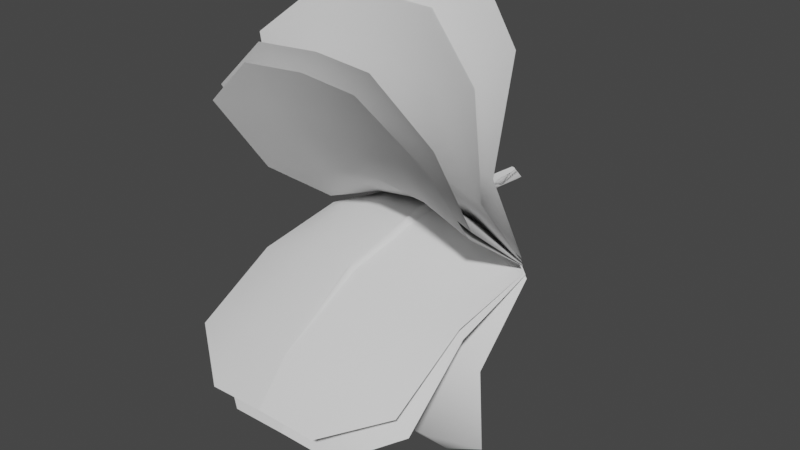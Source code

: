 # Source: FE_flatleaf_01-models.blend  (saved by Blender 3.0.42; exported with 4.5.12 LTS)
import bpy
from mathutils import Matrix  # noqa: F401  (used for matrix-valued properties, if any)

bpy.ops.wm.read_factory_settings(use_empty=True)
scene = bpy.context.scene
scene.name = 'Scene'

# ---- world
world_world = bpy.data.worlds.new('World'); scene.world = world_world
world_world.use_nodes = True; world_world.node_tree.nodes.clear()
_N = world_world.node_tree.nodes; _L = world_world.node_tree.links
n0 = _N.new('ShaderNodeOutputWorld'); n0.name = 'World Output'; n0.location = (300, 300)
n1 = _N.new('ShaderNodeBackground'); n1.name = 'Background'; n1.location = (10, 300)
n1.inputs[0].default_value = (0.05088, 0.05088, 0.05088, 1.0)
_L.new(n1.outputs[0], n0.inputs[0])
n0.is_active_output = True
world_world.color = (0.05088, 0.05088, 0.05088)
world_world.use_sun_shadow = False
world_world.sun_shadow_jitter_overblur = 0.0

# ---- meshes
me_fe_starter3_mp_gmdl_002 = bpy.data.meshes.new('FE_starter3_Mp.gmdl.002')
me_fe_starter3_mp_gmdl_002.from_pydata([(-0.4018, -0.5934, 0.01236), (-0.4016, -0.8871, 0.1439), (-0.7925, -0.9618, 0.01196), (-0.04965, -0.5765, 0.06443), (0.007821, -0.8574, 0.1958), (-6.612e-08, -0.5843, 0.01872), (0.04473, -0.5762, 0.06438), (0.4203, -0.5947, 0.00904), (0.4205, -0.886, 0.145), (0.8114, -0.9553, 0.02138), (-0.4013, -1.306, 0.6299), (-0.7923, -1.421, 0.5814), (0.006681, -1.256, 0.65), (0.4208, -1.304, 0.6305), (0.8117, -1.411, 0.586), (-0.4015, -1.41, 1.281), (-0.7924, -1.519, 1.3), (0.003146, -1.371, 1.277), (0.4206, -1.409, 1.281), (0.8115, -1.508, 1.299), (-0.4014, -1.382, 1.635), (0.001021, -1.33, 1.629), (0.4207, -1.382, 1.634), (-0.4014, -1.382, 1.635), (-0.4015, -1.398, 1.279), (-0.7924, -1.519, 1.3), (0.001021, -1.33, 1.629), (0.003142, -1.356, 1.272), (0.001021, -1.33, 1.629), (0.4207, -1.382, 1.634), (0.4206, -1.398, 1.279), (0.003142, -1.356, 1.272), (0.8115, -1.508, 1.299), (-0.4013, -1.296, 0.6342), (-0.7923, -1.421, 0.5814), (-0.02672, -1.238, 0.6576), (0.003142, -1.356, 1.272), (0.0006364, -1.213, 0.6683), (-0.02672, -1.238, 0.6576), (0.02636, -1.238, 0.6576), (0.4208, -1.295, 0.6347), (0.02636, -1.238, 0.6576), (0.8117, -1.411, 0.586), (-0.4016, -0.8816, 0.154), (-0.7925, -0.9618, 0.01196), (-0.04183, -0.8463, 0.2155), (0.0003639, -0.8284, 0.249), (-0.04183, -0.8463, 0.2155), (0.03634, -0.8461, 0.2154), (0.4205, -0.8806, 0.1547), (0.03634, -0.8461, 0.2154), (0.8114, -0.9553, 0.02138), (-0.4018, -0.5934, 0.01236), (-0.04965, -0.5765, 0.06443), (-1.546e-05, -0.5681, 0.11), (-0.04965, -0.5765, 0.06443), (0.04473, -0.5762, 0.06438), (0.4203, -0.5947, 0.00904), (0.04473, -0.5762, 0.06438), (-0.0005381, -0.1688, 0.08443), (-0.05713, -0.1629, 0.03733), (-0.0005383, -0.1688, -0.009822), (0.05429, -0.172, 0.03732), (0.0002783, -0.1127, 0.07665), (-0.07305, -0.1068, 0.02038), (0.0002781, -0.1127, -0.03596), (0.06879, -0.1159, 0.02036), (0.0002783, -0.1127, 0.07665), (0.0002781, -0.1127, -0.03596), (0.0001601, 0.1275, 0.05465), (-0.0737, 0.1272, -0.001625), (0.0001599, 0.1275, -0.05796), (0.0692, 0.1274, -0.00164), (0.0001601, 0.1275, 0.05465), (0.0001599, 0.1275, -0.05796)], [], [(0, 1, 2), (1, 0, 4), (0, 3, 4), (3, 5, 4), (5, 6, 4), (8, 4, 7), (6, 7, 4), (7, 9, 8), (10, 11, 1), (1, 11, 2), (4, 12, 1), (12, 10, 1), (8, 13, 4), (13, 12, 4), (9, 14, 8), (14, 13, 8), (10, 15, 11), (15, 16, 11), (17, 15, 12), (12, 15, 10), (18, 17, 13), (13, 17, 12), (19, 18, 14), (14, 18, 13), (16, 15, 20), (17, 21, 15), (15, 21, 20), (17, 18, 21), (18, 22, 21), (18, 19, 22), (23, 24, 25), (27, 24, 26), (23, 26, 24), (29, 30, 28), (28, 30, 31), (29, 32, 30), (33, 34, 24), (24, 34, 25), (27, 35, 24), (35, 33, 24), (36, 37, 38), (36, 39, 37), (30, 40, 31), (40, 41, 31), (40, 30, 42), (42, 30, 32), (33, 43, 34), (43, 44, 34), (35, 45, 33), (45, 43, 33), (46, 47, 37), (37, 47, 38), (39, 48, 37), (48, 46, 37), (49, 50, 40), (40, 50, 41), (51, 49, 42), (49, 40, 42), (44, 43, 52), (45, 53, 43), (43, 53, 52), (54, 55, 46), (47, 46, 55), (54, 46, 56), (46, 48, 56), (50, 49, 58), (49, 57, 58), (49, 51, 57), (60, 55, 59), (55, 54, 59), (60, 61, 3), (5, 3, 61), (54, 56, 59), (56, 62, 59), (5, 61, 6), (6, 61, 62), (64, 60, 63), (60, 59, 63), (64, 65, 60), (61, 60, 65), (66, 67, 62), (59, 62, 67), (66, 62, 68), (62, 61, 68), (63, 69, 64), (64, 69, 70), (71, 65, 70), (65, 64, 70), (72, 73, 66), (67, 66, 73), (66, 68, 72), (68, 74, 72)])
me_fe_starter3_mp_gmdl_002.polygons.foreach_set('use_smooth', [True] * 92)
_uv = me_fe_starter3_mp_gmdl_002.uv_layers.new(name='UVMap')
_uv.uv.foreach_set('vector', [0.8896, -0.7896, 0.8896, -0.7665, 0.8625, -0.7665, 0.8896, -0.7665, 0.8896, -0.7896, 0.9179, -0.7665, 0.8896, -0.7896, 0.914, -0.7896, 0.9179, -0.7665, 0.914, -0.7896, 0.9174, -0.7896, 0.9179, -0.7665, 0.9174, -0.7896, 0.9205, -0.7896, 0.9179, -0.7665, 0.9465, -0.7665, 0.9179, -0.7665, 0.9465, -0.7896, 0.9205, -0.7896, 0.9465, -0.7896, 0.9179, -0.7665, 0.9465, -0.7896, 0.9736, -0.7665, 0.9465, -0.7665, 0.8896, -0.7203, 0.8625, -0.7203, 0.8896, -0.7665, 0.8896, -0.7665, 0.8625, -0.7203, 0.8625, -0.7665, 0.9179, -0.7665, 0.9178, -0.7203, 0.8896, -0.7665, 0.9178, -0.7203, 0.8896, -0.7203, 0.8896, -0.7665, 0.9465, -0.7665, 0.9465, -0.7203, 0.9179, -0.7665, 0.9465, -0.7203, 0.9178, -0.7203, 0.9179, -0.7665, 0.9736, -0.7665, 0.9736, -0.7203, 0.9465, -0.7665, 0.9736, -0.7203, 0.9465, -0.7203, 0.9465, -0.7665, 0.8896, -0.7203, 0.8896, -0.6741, 0.8625, -0.7203, 0.8896, -0.6741, 0.8625, -0.6741, 0.8625, -0.7203, 0.9176, -0.6742, 0.8896, -0.6741, 0.9178, -0.7203, 0.9178, -0.7203, 0.8896, -0.6741, 0.8896, -0.7203, 0.9465, -0.6741, 0.9176, -0.6742, 0.9465, -0.7203, 0.9465, -0.7203, 0.9176, -0.6742, 0.9178, -0.7203, 0.9736, -0.6741, 0.9465, -0.6741, 0.9736, -0.7203, 0.9736, -0.7203, 0.9465, -0.6741, 0.9465, -0.7203, 0.8625, -0.6741, 0.8896, -0.6741, 0.8896, -0.6511, 0.9176, -0.6742, 0.9174, -0.6511, 0.8896, -0.6741, 0.8896, -0.6741, 0.9174, -0.6511, 0.8896, -0.6511, 0.9176, -0.6742, 0.9465, -0.6741, 0.9174, -0.6511, 0.9465, -0.6741, 0.9465, -0.6511, 0.9174, -0.6511, 0.9465, -0.6741, 0.9736, -0.6741, 0.9465, -0.6511, 0.8896, -0.6511, 0.8896, -0.6741, 0.8625, -0.6741, 0.9176, -0.6742, 0.8896, -0.6741, 0.9174, -0.6511, 0.8896, -0.6511, 0.9174, -0.6511, 0.8896, -0.6741, 0.9465, -0.6511, 0.9465, -0.6741, 0.9174, -0.6511, 0.9174, -0.6511, 0.9465, -0.6741, 0.9176, -0.6742, 0.9465, -0.6511, 0.9736, -0.6741, 0.9465, -0.6741, 0.8896, -0.7203, 0.8625, -0.7203, 0.8896, -0.6741, 0.8896, -0.6741, 0.8625, -0.7203, 0.8625, -0.6741, 0.9176, -0.6742, 0.9155, -0.7203, 0.8896, -0.6741, 0.9155, -0.7203, 0.8896, -0.7203, 0.8896, -0.6741, 0.9176, -0.6742, 0.9174, -0.7203, 0.9155, -0.7203, 0.9176, -0.6742, 0.9192, -0.7203, 0.9174, -0.7203, 0.9465, -0.6741, 0.9465, -0.7203, 0.9176, -0.6742, 0.9465, -0.7203, 0.9192, -0.7203, 0.9176, -0.6742, 0.9465, -0.7203, 0.9465, -0.6741, 0.9736, -0.7203, 0.9736, -0.7203, 0.9465, -0.6741, 0.9736, -0.6741, 0.8896, -0.7203, 0.8896, -0.7665, 0.8625, -0.7203, 0.8896, -0.7665, 0.8625, -0.7665, 0.8625, -0.7203, 0.9155, -0.7203, 0.9145, -0.7665, 0.8896, -0.7203, 0.9145, -0.7665, 0.8896, -0.7665, 0.8896, -0.7203, 0.9174, -0.7664, 0.9145, -0.7665, 0.9174, -0.7203, 0.9174, -0.7203, 0.9145, -0.7665, 0.9155, -0.7203, 0.9192, -0.7203, 0.9199, -0.7665, 0.9174, -0.7203, 0.9199, -0.7665, 0.9174, -0.7664, 0.9174, -0.7203, 0.9465, -0.7665, 0.9199, -0.7665, 0.9465, -0.7203, 0.9465, -0.7203, 0.9199, -0.7665, 0.9192, -0.7203, 0.9736, -0.7665, 0.9465, -0.7665, 0.9736, -0.7203, 0.9465, -0.7665, 0.9465, -0.7203, 0.9736, -0.7203, 0.8625, -0.7665, 0.8896, -0.7665, 0.8896, -0.7896, 0.9145, -0.7665, 0.914, -0.7896, 0.8896, -0.7665, 0.8896, -0.7665, 0.914, -0.7896, 0.8896, -0.7896, 0.9174, -0.7896, 0.914, -0.7896, 0.9174, -0.7664, 0.9145, -0.7665, 0.9174, -0.7664, 0.914, -0.7896, 0.9174, -0.7896, 0.9174, -0.7664, 0.9205, -0.7896, 0.9174, -0.7664, 0.9199, -0.7665, 0.9205, -0.7896, 0.9199, -0.7665, 0.9465, -0.7665, 0.9205, -0.7896, 0.9465, -0.7665, 0.9465, -0.7896, 0.9205, -0.7896, 0.9465, -0.7665, 0.9736, -0.7665, 0.9465, -0.7896, 0.9135, -0.7966, 0.914, -0.7896, 0.9174, -0.7967, 0.914, -0.7896, 0.9174, -0.7896, 0.9174, -0.7967, 0.9135, -0.7966, 0.9174, -0.7967, 0.914, -0.7896, 0.9174, -0.7896, 0.914, -0.7896, 0.9174, -0.7967, 0.9174, -0.7896, 0.9205, -0.7896, 0.9174, -0.7967, 0.9205, -0.7896, 0.9212, -0.7967, 0.9174, -0.7967, 0.9174, -0.7896, 0.9174, -0.7967, 0.9205, -0.7896, 0.9205, -0.7896, 0.9174, -0.7967, 0.9212, -0.7967, 0.9132, -0.8044, 0.9135, -0.7966, 0.9174, -0.8044, 0.9135, -0.7966, 0.9174, -0.7967, 0.9174, -0.8044, 0.9132, -0.8044, 0.9174, -0.8044, 0.9135, -0.7966, 0.9174, -0.7967, 0.9135, -0.7966, 0.9174, -0.8044, 0.921, -0.8044, 0.9174, -0.8044, 0.9212, -0.7967, 0.9174, -0.7967, 0.9212, -0.7967, 0.9174, -0.8044, 0.921, -0.8044, 0.9212, -0.7967, 0.9174, -0.8044, 0.9212, -0.7967, 0.9174, -0.7967, 0.9174, -0.8044, 0.9174, -0.8044, 0.9174, -0.8118, 0.9132, -0.8044, 0.9132, -0.8044, 0.9174, -0.8118, 0.9131, -0.8118, 0.9174, -0.8118, 0.9174, -0.8044, 0.9131, -0.8118, 0.9174, -0.8044, 0.9132, -0.8044, 0.9131, -0.8118, 0.921, -0.8118, 0.9174, -0.8118, 0.921, -0.8044, 0.9174, -0.8044, 0.921, -0.8044, 0.9174, -0.8118, 0.921, -0.8044, 0.9174, -0.8044, 0.921, -0.8118, 0.9174, -0.8044, 0.9174, -0.8118, 0.921, -0.8118])
me_fe_starter3_mp_gmdl_002.use_remesh_fix_poles = True
me_fe_starter3_mp_gmdl_002.use_remesh_preserve_attributes = False
me_fe_starter3_mp_gmdl_002.update()
me_fe_starter3_mp_gmdl = bpy.data.meshes.new('FE_starter3_Mp.gmdl')
me_fe_starter3_mp_gmdl.from_pydata([(-0.4018, -0.5896, 0.01664), (-0.4016, -0.896, 0.1254), (-0.7925, -0.9531, -0.01445), (-0.04964, -0.5792, 0.0651), (0.007836, -0.8759, 0.174), (1.519e-06, -0.5851, 0.01879), (0.04473, -0.579, 0.06507), (0.4203, -0.59, 0.01398), (0.4205, -0.8951, 0.1264), (0.8114, -0.9479, -0.004467), (-0.4012, -1.411, 0.5157), (-0.7922, -1.506, 0.4363), (0.006791, -1.375, 0.5448), (0.4209, -1.41, 0.5164), (0.8118, -1.497, 0.4434), (-0.4013, -1.756, 1.081), (-0.7922, -1.862, 1.052), (0.003411, -1.722, 1.092), (0.4209, -1.755, 1.081), (0.8117, -1.852, 1.055), (-0.401, -1.901, 1.404), (0.001377, -1.858, 1.419), (0.4211, -1.901, 1.403), (-0.401, -1.901, 1.404), (-0.4013, -1.745, 1.084), (-0.7922, -1.862, 1.052), (0.001377, -1.858, 1.419), (0.003405, -1.706, 1.095), (0.001377, -1.858, 1.419), (0.4211, -1.901, 1.403), (0.4209, -1.744, 1.084), (0.003405, -1.706, 1.095), (0.8117, -1.852, 1.055), (-0.4012, -1.402, 0.523), (-0.7922, -1.506, 0.4363), (-0.0266, -1.36, 0.5573), (0.003405, -1.706, 1.095), (0.0007504, -1.339, 0.5755), (-0.0266, -1.36, 0.5573), (0.02647, -1.36, 0.5574), (0.4209, -1.401, 0.5234), (0.02647, -1.36, 0.5574), (0.8118, -1.497, 0.4434), (-0.4016, -0.8917, 0.1363), (-0.7925, -0.9531, -0.01445), (-0.04181, -0.8673, 0.1951), (0.0003843, -0.8534, 0.2315), (-0.04181, -0.8673, 0.1951), (0.03635, -0.8671, 0.195), (0.4205, -0.8909, 0.1368), (0.03635, -0.8671, 0.195), (0.8114, -0.9479, -0.004467), (-0.4018, -0.5896, 0.01664), (-0.04964, -0.5792, 0.0651), (-8.689e-06, -0.5727, 0.1113), (-0.04964, -0.5792, 0.0651), (0.04473, -0.579, 0.06507), (0.4203, -0.59, 0.01398), (0.04473, -0.579, 0.06507), (-0.0005372, -0.1688, 0.08443), (-0.05713, -0.1629, 0.03733), (-0.0005374, -0.1688, -0.009821), (0.05429, -0.172, 0.03732), (0.0002793, -0.1127, 0.07665), (-0.07305, -0.1068, 0.02038), (0.0002791, -0.1127, -0.03596), (0.06879, -0.1159, 0.02036), (0.0002793, -0.1127, 0.07665), (0.0002791, -0.1127, -0.03596), (0.0001614, 0.1275, 0.05465), (-0.0737, 0.1272, -0.001624), (0.0001611, 0.1275, -0.05796), (0.06921, 0.1274, -0.00164), (0.0001614, 0.1275, 0.05465), (0.0001611, 0.1275, -0.05796)], [], [(0, 1, 2), (1, 0, 4), (0, 3, 4), (3, 5, 4), (5, 6, 4), (8, 4, 7), (6, 7, 4), (7, 9, 8), (10, 11, 1), (1, 11, 2), (4, 12, 1), (12, 10, 1), (8, 13, 4), (13, 12, 4), (9, 14, 8), (14, 13, 8), (10, 15, 11), (15, 16, 11), (17, 15, 12), (12, 15, 10), (18, 17, 13), (13, 17, 12), (19, 18, 14), (14, 18, 13), (16, 15, 20), (17, 21, 15), (15, 21, 20), (17, 18, 21), (18, 22, 21), (18, 19, 22), (23, 24, 25), (27, 24, 26), (23, 26, 24), (29, 30, 28), (28, 30, 31), (29, 32, 30), (33, 34, 24), (24, 34, 25), (27, 35, 24), (35, 33, 24), (36, 37, 38), (36, 39, 37), (30, 40, 31), (40, 41, 31), (40, 30, 42), (42, 30, 32), (33, 43, 34), (43, 44, 34), (35, 45, 33), (45, 43, 33), (46, 47, 37), (37, 47, 38), (39, 48, 37), (48, 46, 37), (49, 50, 40), (40, 50, 41), (51, 49, 42), (49, 40, 42), (44, 43, 52), (45, 53, 43), (43, 53, 52), (54, 55, 46), (47, 46, 55), (54, 46, 56), (46, 48, 56), (50, 49, 58), (49, 57, 58), (49, 51, 57), (60, 55, 59), (55, 54, 59), (60, 61, 3), (5, 3, 61), (54, 56, 59), (56, 62, 59), (5, 61, 6), (6, 61, 62), (64, 60, 63), (60, 59, 63), (64, 65, 60), (61, 60, 65), (66, 67, 62), (59, 62, 67), (66, 62, 68), (62, 61, 68), (63, 69, 64), (64, 69, 70), (71, 65, 70), (65, 64, 70), (72, 73, 66), (67, 66, 73), (66, 68, 72), (68, 74, 72)])
me_fe_starter3_mp_gmdl.polygons.foreach_set('use_smooth', [True] * 92)
_uv = me_fe_starter3_mp_gmdl.uv_layers.new(name='UVMap')
_uv.uv.foreach_set('vector', [0.3117, -0.9071, 0.3117, -0.8889, 0.2903, -0.8889, 0.3117, -0.8889, 0.3117, -0.9071, 0.3342, -0.8888, 0.3117, -0.9071, 0.331, -0.9071, 0.3342, -0.8888, 0.331, -0.9071, 0.3338, -0.9071, 0.3342, -0.8888, 0.3338, -0.9071, 0.3362, -0.9071, 0.3342, -0.8888, 0.3568, -0.8889, 0.3342, -0.8888, 0.3568, -0.9071, 0.3362, -0.9071, 0.3568, -0.9071, 0.3342, -0.8888, 0.3568, -0.9071, 0.3782, -0.8889, 0.3568, -0.8889, 0.3117, -0.8523, 0.2903, -0.8523, 0.3117, -0.8889, 0.3117, -0.8889, 0.2903, -0.8523, 0.2903, -0.8889, 0.3342, -0.8888, 0.3341, -0.8523, 0.3117, -0.8889, 0.3341, -0.8523, 0.3117, -0.8523, 0.3117, -0.8889, 0.3568, -0.8889, 0.3568, -0.8523, 0.3342, -0.8888, 0.3568, -0.8523, 0.3341, -0.8523, 0.3342, -0.8888, 0.3782, -0.8889, 0.3782, -0.8523, 0.3568, -0.8889, 0.3782, -0.8523, 0.3568, -0.8523, 0.3568, -0.8889, 0.3117, -0.8523, 0.3117, -0.8158, 0.2903, -0.8523, 0.3117, -0.8158, 0.2903, -0.8158, 0.2903, -0.8523, 0.3339, -0.8158, 0.3117, -0.8158, 0.3341, -0.8523, 0.3341, -0.8523, 0.3117, -0.8158, 0.3117, -0.8523, 0.3568, -0.8158, 0.3339, -0.8158, 0.3568, -0.8523, 0.3568, -0.8523, 0.3339, -0.8158, 0.3341, -0.8523, 0.3782, -0.8158, 0.3568, -0.8158, 0.3782, -0.8523, 0.3782, -0.8523, 0.3568, -0.8158, 0.3568, -0.8523, 0.2903, -0.8158, 0.3117, -0.8158, 0.3117, -0.7975, 0.3339, -0.8158, 0.3338, -0.7975, 0.3117, -0.8158, 0.3117, -0.8158, 0.3338, -0.7975, 0.3117, -0.7975, 0.3339, -0.8158, 0.3568, -0.8158, 0.3338, -0.7975, 0.3568, -0.8158, 0.3568, -0.7975, 0.3338, -0.7975, 0.3568, -0.8158, 0.3782, -0.8158, 0.3568, -0.7975, 0.3117, -0.7975, 0.3117, -0.8158, 0.2903, -0.8158, 0.3339, -0.8158, 0.3117, -0.8158, 0.3338, -0.7975, 0.3117, -0.7975, 0.3338, -0.7975, 0.3117, -0.8158, 0.3568, -0.7975, 0.3568, -0.8158, 0.3338, -0.7975, 0.3338, -0.7975, 0.3568, -0.8158, 0.3339, -0.8158, 0.3568, -0.7975, 0.3782, -0.8158, 0.3568, -0.8158, 0.3117, -0.8523, 0.2903, -0.8523, 0.3117, -0.8158, 0.3117, -0.8158, 0.2903, -0.8523, 0.2903, -0.8158, 0.3339, -0.8158, 0.3323, -0.8523, 0.3117, -0.8158, 0.3323, -0.8523, 0.3117, -0.8523, 0.3117, -0.8158, 0.3339, -0.8158, 0.3338, -0.8523, 0.3323, -0.8523, 0.3339, -0.8158, 0.3352, -0.8523, 0.3338, -0.8523, 0.3568, -0.8158, 0.3568, -0.8523, 0.3339, -0.8158, 0.3568, -0.8523, 0.3352, -0.8523, 0.3339, -0.8158, 0.3568, -0.8523, 0.3568, -0.8158, 0.3782, -0.8523, 0.3782, -0.8523, 0.3568, -0.8158, 0.3782, -0.8158, 0.3117, -0.8523, 0.3117, -0.8889, 0.2903, -0.8523, 0.3117, -0.8889, 0.2903, -0.8889, 0.2903, -0.8523, 0.3323, -0.8523, 0.3315, -0.8889, 0.3117, -0.8523, 0.3315, -0.8889, 0.3117, -0.8889, 0.3117, -0.8523, 0.3338, -0.8888, 0.3315, -0.8889, 0.3338, -0.8523, 0.3338, -0.8523, 0.3315, -0.8889, 0.3323, -0.8523, 0.3352, -0.8523, 0.3357, -0.8889, 0.3338, -0.8523, 0.3357, -0.8889, 0.3338, -0.8888, 0.3338, -0.8523, 0.3568, -0.8889, 0.3357, -0.8889, 0.3568, -0.8523, 0.3568, -0.8523, 0.3357, -0.8889, 0.3352, -0.8523, 0.3782, -0.8889, 0.3568, -0.8889, 0.3782, -0.8523, 0.3568, -0.8889, 0.3568, -0.8523, 0.3782, -0.8523, 0.2903, -0.8889, 0.3117, -0.8889, 0.3117, -0.9071, 0.3315, -0.8889, 0.331, -0.9071, 0.3117, -0.8889, 0.3117, -0.8889, 0.331, -0.9071, 0.3117, -0.9071, 0.3338, -0.9071, 0.331, -0.9071, 0.3338, -0.8888, 0.3315, -0.8889, 0.3338, -0.8888, 0.331, -0.9071, 0.3338, -0.9071, 0.3338, -0.8888, 0.3362, -0.9071, 0.3338, -0.8888, 0.3357, -0.8889, 0.3362, -0.9071, 0.3357, -0.8889, 0.3568, -0.8889, 0.3362, -0.9071, 0.3568, -0.8889, 0.3568, -0.9071, 0.3362, -0.9071, 0.3568, -0.8889, 0.3782, -0.8889, 0.3568, -0.9071, 0.3306, -0.9127, 0.331, -0.9071, 0.3337, -0.9127, 0.331, -0.9071, 0.3338, -0.9071, 0.3337, -0.9127, 0.3306, -0.9127, 0.3337, -0.9127, 0.331, -0.9071, 0.3338, -0.9071, 0.331, -0.9071, 0.3337, -0.9127, 0.3338, -0.9071, 0.3362, -0.9071, 0.3337, -0.9127, 0.3362, -0.9071, 0.3367, -0.9127, 0.3337, -0.9127, 0.3338, -0.9071, 0.3337, -0.9127, 0.3362, -0.9071, 0.3362, -0.9071, 0.3337, -0.9127, 0.3367, -0.9127, 0.3304, -0.9188, 0.3306, -0.9127, 0.3338, -0.9188, 0.3306, -0.9127, 0.3337, -0.9127, 0.3338, -0.9188, 0.3304, -0.9188, 0.3338, -0.9188, 0.3306, -0.9127, 0.3337, -0.9127, 0.3306, -0.9127, 0.3338, -0.9188, 0.3366, -0.9188, 0.3338, -0.9188, 0.3367, -0.9127, 0.3337, -0.9127, 0.3367, -0.9127, 0.3338, -0.9188, 0.3366, -0.9188, 0.3367, -0.9127, 0.3338, -0.9188, 0.3367, -0.9127, 0.3337, -0.9127, 0.3338, -0.9188, 0.3338, -0.9188, 0.3338, -0.9247, 0.3304, -0.9188, 0.3304, -0.9188, 0.3338, -0.9247, 0.3304, -0.9247, 0.3338, -0.9247, 0.3338, -0.9188, 0.3304, -0.9247, 0.3338, -0.9188, 0.3304, -0.9188, 0.3304, -0.9247, 0.3366, -0.9247, 0.3338, -0.9247, 0.3366, -0.9188, 0.3338, -0.9188, 0.3366, -0.9188, 0.3338, -0.9247, 0.3366, -0.9188, 0.3338, -0.9188, 0.3366, -0.9247, 0.3338, -0.9188, 0.3338, -0.9247, 0.3366, -0.9247])
me_fe_starter3_mp_gmdl.use_remesh_fix_poles = True
me_fe_starter3_mp_gmdl.use_remesh_preserve_attributes = False
me_fe_starter3_mp_gmdl.update()
me_0x0775854b_gmdl = bpy.data.meshes.new('0x0775854B.gmdl')
me_0x0775854b_gmdl.from_pydata([(-0.4137, -0.5905, 0.03932), (-0.4134, -0.9282, 0.04782), (-0.8045, -0.9127, -0.08888), (-0.06152, -0.5902, 0.06546), (-0.004017, -0.9306, 0.07002), (-0.01188, -0.5884, 0.01836), (0.03286, -0.59, 0.06544), (0.4084, -0.5903, 0.04033), (0.4087, -0.9277, 0.04787), (0.7995, -0.9127, -0.07952), (-0.4129, -1.594, -0.07335), (-0.804, -1.563, -0.1792), (-0.004881, -1.599, -0.05845), (0.4092, -1.594, -0.07341), (0.8, -1.565, -0.1704), (-0.4128, -2.186, -0.3986), (-0.8038, -2.142, -0.4921), (-0.00813, -2.194, -0.3795), (0.4093, -2.185, -0.3987), (0.8001, -2.145, -0.4839), (-0.4126, -2.427, -0.6549), (-0.01019, -2.434, -0.6379), (0.4095, -2.427, -0.6549), (-0.4126, -2.427, -0.6549), (-0.4128, -2.191, -0.3877), (-0.8038, -2.142, -0.4921), (-0.01019, -2.434, -0.6379), (-0.008119, -2.202, -0.3644), (-0.01019, -2.434, -0.6379), (0.4095, -2.427, -0.6549), (0.4093, -2.19, -0.3882), (-0.008119, -2.202, -0.3644), (0.8001, -2.145, -0.4839), (-0.4129, -1.598, -0.0618), (-0.804, -1.563, -0.1792), (-0.03826, -1.605, -0.03955), (-0.008119, -2.202, -0.3644), (-0.01088, -1.614, -0.009956), (-0.03826, -1.605, -0.03955), (0.01482, -1.605, -0.03957), (0.4092, -1.597, -0.06232), (0.01482, -1.605, -0.03957), (0.8, -1.565, -0.1704), (-0.4134, -0.9296, 0.05973), (-0.8045, -0.9127, -0.08888), (-0.05365, -0.9331, 0.09285), (-0.01144, -0.9386, 0.1345), (-0.05365, -0.9331, 0.09285), (0.02451, -0.933, 0.09284), (0.4087, -0.929, 0.05932), (0.02451, -0.933, 0.09284), (0.7995, -0.9127, -0.07952), (-0.4137, -0.5905, 0.03932), (-0.06152, -0.5902, 0.06546), (-0.01187, -0.5915, 0.1125), (-0.06152, -0.5902, 0.06546), (0.03286, -0.59, 0.06544), (0.4084, -0.5903, 0.04033), (0.03286, -0.59, 0.06544), (-0.01242, -0.1688, 0.08443), (-0.06902, -0.1629, 0.03733), (-0.01243, -0.1688, -0.009821), (0.04241, -0.172, 0.03732), (-0.01161, -0.1127, 0.07665), (-0.08494, -0.1068, 0.02038), (-0.01161, -0.1127, -0.03596), (0.0569, -0.1159, 0.02036), (-0.01161, -0.1127, 0.07665), (-0.01161, -0.1127, -0.03596), (-0.01173, 0.1275, 0.05465), (-0.08559, 0.1272, -0.001621), (-0.01173, 0.1275, -0.05796), (0.05731, 0.1274, -0.001643), (-0.01173, 0.1275, 0.05465), (-0.01173, 0.1275, -0.05796)], [], [(0, 1, 2), (1, 0, 4), (0, 3, 4), (3, 5, 4), (5, 6, 4), (8, 4, 7), (6, 7, 4), (7, 9, 8), (10, 11, 1), (1, 11, 2), (4, 12, 1), (12, 10, 1), (8, 13, 4), (13, 12, 4), (9, 14, 8), (14, 13, 8), (10, 15, 11), (15, 16, 11), (17, 15, 12), (12, 15, 10), (18, 17, 13), (13, 17, 12), (19, 18, 14), (14, 18, 13), (16, 15, 20), (17, 21, 15), (15, 21, 20), (17, 18, 21), (18, 22, 21), (18, 19, 22), (23, 24, 25), (27, 24, 26), (23, 26, 24), (29, 30, 28), (28, 30, 31), (29, 32, 30), (33, 34, 24), (24, 34, 25), (27, 35, 24), (35, 33, 24), (36, 37, 38), (36, 39, 37), (30, 40, 31), (40, 41, 31), (40, 30, 42), (42, 30, 32), (33, 43, 34), (43, 44, 34), (35, 45, 33), (45, 43, 33), (46, 47, 37), (37, 47, 38), (39, 48, 37), (48, 46, 37), (49, 50, 40), (40, 50, 41), (51, 49, 42), (49, 40, 42), (44, 43, 52), (45, 53, 43), (43, 53, 52), (54, 55, 46), (47, 46, 55), (54, 46, 56), (46, 48, 56), (50, 49, 58), (49, 57, 58), (49, 51, 57), (60, 55, 59), (55, 54, 59), (60, 61, 3), (5, 3, 61), (54, 56, 59), (56, 62, 59), (5, 61, 6), (6, 61, 62), (64, 60, 63), (60, 59, 63), (64, 65, 60), (61, 60, 65), (66, 67, 62), (59, 62, 67), (66, 62, 68), (62, 61, 68), (63, 69, 64), (64, 69, 70), (71, 65, 70), (65, 64, 70), (72, 73, 66), (67, 66, 73), (66, 68, 72), (68, 74, 72)])
me_0x0775854b_gmdl.polygons.foreach_set('use_smooth', [True] * 92)
_uv = me_0x0775854b_gmdl.uv_layers.new(name='UVMap')
_uv.uv.foreach_set('vector', [0.2779, -0.1692, 0.2779, -0.1414, 0.2452, -0.1414, 0.2779, -0.1414, 0.2779, -0.1692, 0.3121, -0.1414, 0.2779, -0.1692, 0.3073, -0.1692, 0.3121, -0.1414, 0.3073, -0.1692, 0.3114, -0.1692, 0.3121, -0.1414, 0.3114, -0.1692, 0.3152, -0.1692, 0.3121, -0.1414, 0.3465, -0.1414, 0.3121, -0.1414, 0.3465, -0.1692, 0.3152, -0.1692, 0.3465, -0.1692, 0.3121, -0.1414, 0.3465, -0.1692, 0.3792, -0.1414, 0.3465, -0.1414, 0.2779, -0.0857, 0.2452, -0.0857, 0.2779, -0.1414, 0.2779, -0.1414, 0.2452, -0.0857, 0.2452, -0.1414, 0.3121, -0.1414, 0.3119, -0.0857, 0.2779, -0.1414, 0.3119, -0.0857, 0.2779, -0.0857, 0.2779, -0.1414, 0.3465, -0.1414, 0.3465, -0.0857, 0.3121, -0.1414, 0.3465, -0.0857, 0.3119, -0.0857, 0.3121, -0.1414, 0.3792, -0.1414, 0.3792, -0.0857, 0.3465, -0.1414, 0.3792, -0.0857, 0.3465, -0.0857, 0.3465, -0.1414, 0.2779, -0.0857, 0.2779, -0.03003, 0.2452, -0.0857, 0.2779, -0.03003, 0.2452, -0.03003, 0.2452, -0.0857, 0.3117, -0.03004, 0.2779, -0.03003, 0.3119, -0.0857, 0.3119, -0.0857, 0.2779, -0.03003, 0.2779, -0.0857, 0.3465, -0.03003, 0.3117, -0.03004, 0.3465, -0.0857, 0.3465, -0.0857, 0.3117, -0.03004, 0.3119, -0.0857, 0.3792, -0.03003, 0.3465, -0.03003, 0.3792, -0.0857, 0.3792, -0.0857, 0.3465, -0.03003, 0.3465, -0.0857, 0.2452, -0.03003, 0.2779, -0.03003, 0.2779, -0.00219, 0.3117, -0.03004, 0.3115, -0.002203, 0.2779, -0.03003, 0.2779, -0.03003, 0.3115, -0.002203, 0.2779, -0.00219, 0.3117, -0.03004, 0.3465, -0.03003, 0.3115, -0.002203, 0.3465, -0.03003, 0.3465, -0.00219, 0.3115, -0.002203, 0.3465, -0.03003, 0.3792, -0.03003, 0.3465, -0.00219, 0.2779, -0.00219, 0.2779, -0.03003, 0.2452, -0.03003, 0.3117, -0.03005, 0.2779, -0.03003, 0.3115, -0.002203, 0.2779, -0.00219, 0.3115, -0.002203, 0.2779, -0.03003, 0.3465, -0.00219, 0.3465, -0.03003, 0.3115, -0.002203, 0.3115, -0.002203, 0.3465, -0.03003, 0.3117, -0.03005, 0.3465, -0.00219, 0.3792, -0.03003, 0.3465, -0.03003, 0.2779, -0.0857, 0.2452, -0.0857, 0.2779, -0.03003, 0.2779, -0.03003, 0.2452, -0.0857, 0.2452, -0.03003, 0.3117, -0.03005, 0.3091, -0.0857, 0.2779, -0.03003, 0.3091, -0.0857, 0.2779, -0.0857, 0.2779, -0.03003, 0.3117, -0.03005, 0.3114, -0.0857, 0.3091, -0.0857, 0.3117, -0.03005, 0.3136, -0.0857, 0.3114, -0.0857, 0.3465, -0.03003, 0.3465, -0.0857, 0.3117, -0.03005, 0.3465, -0.0857, 0.3136, -0.0857, 0.3117, -0.03005, 0.3465, -0.0857, 0.3465, -0.03003, 0.3792, -0.0857, 0.3792, -0.0857, 0.3465, -0.03003, 0.3792, -0.03003, 0.2779, -0.0857, 0.2779, -0.1414, 0.2452, -0.0857, 0.2779, -0.1414, 0.2452, -0.1414, 0.2452, -0.0857, 0.3091, -0.0857, 0.3079, -0.1414, 0.2779, -0.0857, 0.3079, -0.1414, 0.2779, -0.1414, 0.2779, -0.0857, 0.3114, -0.1413, 0.3079, -0.1414, 0.3114, -0.0857, 0.3114, -0.0857, 0.3079, -0.1414, 0.3091, -0.0857, 0.3136, -0.0857, 0.3144, -0.1414, 0.3114, -0.0857, 0.3144, -0.1414, 0.3114, -0.1413, 0.3114, -0.0857, 0.3465, -0.1414, 0.3144, -0.1414, 0.3465, -0.0857, 0.3465, -0.0857, 0.3144, -0.1414, 0.3136, -0.0857, 0.3792, -0.1414, 0.3465, -0.1414, 0.3792, -0.0857, 0.3465, -0.1414, 0.3465, -0.0857, 0.3792, -0.0857, 0.2452, -0.1414, 0.2779, -0.1414, 0.2779, -0.1692, 0.3079, -0.1414, 0.3073, -0.1692, 0.2779, -0.1414, 0.2779, -0.1414, 0.3073, -0.1692, 0.2779, -0.1692, 0.3114, -0.1692, 0.3073, -0.1692, 0.3114, -0.1413, 0.3079, -0.1414, 0.3114, -0.1413, 0.3073, -0.1692, 0.3114, -0.1692, 0.3114, -0.1413, 0.3152, -0.1692, 0.3114, -0.1413, 0.3144, -0.1414, 0.3152, -0.1692, 0.3144, -0.1414, 0.3465, -0.1414, 0.3152, -0.1692, 0.3465, -0.1414, 0.3465, -0.1692, 0.3152, -0.1692, 0.3465, -0.1414, 0.3792, -0.1414, 0.3465, -0.1692, 0.3067, -0.1777, 0.3073, -0.1692, 0.3114, -0.1778, 0.3073, -0.1692, 0.3114, -0.1692, 0.3114, -0.1778, 0.3067, -0.1777, 0.3114, -0.1778, 0.3073, -0.1692, 0.3114, -0.1692, 0.3073, -0.1692, 0.3114, -0.1778, 0.3114, -0.1692, 0.3152, -0.1692, 0.3114, -0.1778, 0.3152, -0.1692, 0.316, -0.1777, 0.3114, -0.1778, 0.3114, -0.1692, 0.3114, -0.1778, 0.3152, -0.1692, 0.3152, -0.1692, 0.3114, -0.1778, 0.316, -0.1777, 0.3063, -0.187, 0.3067, -0.1777, 0.3114, -0.1871, 0.3067, -0.1777, 0.3114, -0.1778, 0.3114, -0.1871, 0.3063, -0.187, 0.3114, -0.1871, 0.3067, -0.1777, 0.3114, -0.1778, 0.3067, -0.1777, 0.3114, -0.1871, 0.3157, -0.187, 0.3114, -0.1871, 0.316, -0.1777, 0.3114, -0.1778, 0.316, -0.1777, 0.3114, -0.1871, 0.3157, -0.187, 0.316, -0.1777, 0.3114, -0.1871, 0.316, -0.1777, 0.3114, -0.1778, 0.3114, -0.1871, 0.3114, -0.1871, 0.3114, -0.196, 0.3063, -0.187, 0.3063, -0.187, 0.3114, -0.196, 0.3063, -0.196, 0.3114, -0.196, 0.3114, -0.1871, 0.3063, -0.196, 0.3114, -0.1871, 0.3063, -0.187, 0.3063, -0.196, 0.3157, -0.196, 0.3114, -0.196, 0.3157, -0.187, 0.3114, -0.1871, 0.3157, -0.187, 0.3114, -0.196, 0.3157, -0.187, 0.3114, -0.1871, 0.3157, -0.196, 0.3114, -0.1871, 0.3114, -0.196, 0.3157, -0.196])
me_0x0775854b_gmdl.use_remesh_fix_poles = True
me_0x0775854b_gmdl.use_remesh_preserve_attributes = False
me_0x0775854b_gmdl.update()
me_fe_starter3_sp1_gmdl_001 = bpy.data.meshes.new('FE_starter3_Sp1.gmdl.001')
me_fe_starter3_sp1_gmdl_001.from_pydata([(-0.4018, -0.6086, 0.05134), (-0.4016, -0.9455, -0.02554), (-0.7926, -0.8898, -0.1295), (-0.04961, -0.5982, 0.06332), (0.007854, -0.9465, -0.02361), (1.044e-05, -0.5907, 0.01732), (0.04477, -0.5981, 0.06329), (0.4203, -0.6108, 0.05441), (0.4205, -0.9448, -0.02615), (0.8113, -0.8925, -0.1231), (-0.4012, -1.436, -0.5395), (-0.7923, -1.351, -0.5756), (0.006801, -1.433, -0.5424), (0.4209, -1.435, -0.54), (0.8116, -1.357, -0.5731), (-0.4017, -1.389, -1.22), (-0.7927, -1.298, -1.2), (0.002969, -1.398, -1.226), (0.4204, -1.388, -1.22), (0.8112, -1.305, -1.201), (-0.4019, -1.154, -1.482), (0.0005112, -1.153, -1.477), (0.4202, -1.154, -1.483), (-0.4019, -1.154, -1.482), (-0.4017, -1.4, -1.223), (-0.7927, -1.298, -1.2), (0.0005112, -1.153, -1.477), (0.002983, -1.414, -1.23), (0.0005112, -1.153, -1.477), (0.4202, -1.154, -1.483), (0.4204, -1.399, -1.223), (0.002983, -1.414, -1.23), (0.8112, -1.305, -1.201), (-0.4012, -1.447, -0.5352), (-0.7923, -1.351, -0.5756), (-0.02657, -1.451, -0.5349), (0.002983, -1.414, -1.23), (0.0008237, -1.48, -0.5226), (-0.02657, -1.451, -0.5349), (0.02651, -1.451, -0.5349), (0.4209, -1.446, -0.5358), (0.02651, -1.451, -0.5349), (0.8116, -1.357, -0.5731), (-0.4016, -0.9509, -0.01537), (-0.7926, -0.8898, -0.1295), (-0.04177, -0.9572, -0.003588), (0.0004518, -0.9781, 0.03391), (-0.04177, -0.9572, -0.003588), (0.03639, -0.9572, -0.003654), (0.4205, -0.9501, -0.01641), (0.03639, -0.9572, -0.003654), (0.8113, -0.8925, -0.1231), (-0.4018, -0.6086, 0.05134), (-0.04961, -0.5982, 0.06332), (5e-05, -0.6054, 0.1093), (-0.04961, -0.5982, 0.06332), (0.04477, -0.5981, 0.06329), (0.4203, -0.6108, 0.05441), (0.04477, -0.5981, 0.06329), (-0.0005257, -0.1688, 0.08443), (-0.05712, -0.1629, 0.03734), (-0.0005399, -0.1688, -0.009821), (0.0543, -0.172, 0.03731), (0.0002896, -0.1127, 0.07666), (-0.07305, -0.1068, 0.02039), (0.0002726, -0.1127, -0.03596), (0.06879, -0.1159, 0.02035), (0.0002896, -0.1127, 0.07666), (0.0002726, -0.1127, -0.03596), (0.0001684, 0.1275, 0.05465), (-0.0737, 0.1272, -0.001613), (0.0001514, 0.1275, -0.05796), (0.0692, 0.1274, -0.00165), (0.0001684, 0.1275, 0.05465), (0.0001514, 0.1275, -0.05796)], [], [(0, 1, 2), (1, 0, 4), (0, 3, 4), (3, 5, 4), (5, 6, 4), (8, 4, 7), (6, 7, 4), (7, 9, 8), (10, 11, 1), (1, 11, 2), (4, 12, 1), (12, 10, 1), (8, 13, 4), (13, 12, 4), (9, 14, 8), (14, 13, 8), (10, 15, 11), (15, 16, 11), (17, 15, 12), (12, 15, 10), (18, 17, 13), (13, 17, 12), (19, 18, 14), (14, 18, 13), (16, 15, 20), (17, 21, 15), (15, 21, 20), (17, 18, 21), (18, 22, 21), (18, 19, 22), (23, 24, 25), (27, 24, 26), (23, 26, 24), (29, 30, 28), (28, 30, 31), (29, 32, 30), (33, 34, 24), (24, 34, 25), (27, 35, 24), (35, 33, 24), (36, 37, 38), (36, 39, 37), (30, 40, 31), (40, 41, 31), (40, 30, 42), (42, 30, 32), (33, 43, 34), (43, 44, 34), (35, 45, 33), (45, 43, 33), (46, 47, 37), (37, 47, 38), (39, 48, 37), (48, 46, 37), (49, 50, 40), (40, 50, 41), (51, 49, 42), (49, 40, 42), (44, 43, 52), (45, 53, 43), (43, 53, 52), (54, 55, 46), (47, 46, 55), (54, 46, 56), (46, 48, 56), (50, 49, 58), (49, 57, 58), (49, 51, 57), (60, 55, 59), (55, 54, 59), (60, 61, 3), (5, 3, 61), (54, 56, 59), (56, 62, 59), (5, 61, 6), (6, 61, 62), (64, 60, 63), (60, 59, 63), (64, 65, 60), (61, 60, 65), (66, 67, 62), (59, 62, 67), (66, 62, 68), (62, 61, 68), (63, 69, 64), (64, 69, 70), (71, 65, 70), (65, 64, 70), (72, 73, 66), (67, 66, 73), (66, 68, 72), (68, 74, 72)])
me_fe_starter3_sp1_gmdl_001.polygons.foreach_set('use_smooth', [True] * 92)
_uv = me_fe_starter3_sp1_gmdl_001.uv_layers.new(name='UVMap')
_uv.uv.foreach_set('vector', [0.4403, -0.9259, 0.4403, -0.8997, 0.4096, -0.8997, 0.4403, -0.8997, 0.4403, -0.9259, 0.4724, -0.8997, 0.4403, -0.9259, 0.4679, -0.9259, 0.4724, -0.8997, 0.4679, -0.9259, 0.4718, -0.9259, 0.4724, -0.8997, 0.4718, -0.9259, 0.4753, -0.9259, 0.4724, -0.8997, 0.5048, -0.8997, 0.4724, -0.8997, 0.5048, -0.9259, 0.4753, -0.9259, 0.5048, -0.9259, 0.4724, -0.8997, 0.5048, -0.9259, 0.5354, -0.8997, 0.5048, -0.8997, 0.4403, -0.8474, 0.4096, -0.8474, 0.4403, -0.8997, 0.4403, -0.8997, 0.4096, -0.8474, 0.4096, -0.8997, 0.4724, -0.8997, 0.4723, -0.8474, 0.4403, -0.8997, 0.4723, -0.8474, 0.4403, -0.8474, 0.4403, -0.8997, 0.5048, -0.8997, 0.5048, -0.8474, 0.4724, -0.8997, 0.5048, -0.8474, 0.4723, -0.8474, 0.4724, -0.8997, 0.5354, -0.8997, 0.5354, -0.8474, 0.5048, -0.8997, 0.5354, -0.8474, 0.5048, -0.8474, 0.5048, -0.8997, 0.4403, -0.8474, 0.4403, -0.7951, 0.4096, -0.8474, 0.4403, -0.7951, 0.4096, -0.7951, 0.4096, -0.8474, 0.472, -0.7952, 0.4403, -0.7951, 0.4723, -0.8474, 0.4723, -0.8474, 0.4403, -0.7951, 0.4403, -0.8474, 0.5048, -0.7951, 0.472, -0.7952, 0.5048, -0.8474, 0.5048, -0.8474, 0.472, -0.7952, 0.4723, -0.8474, 0.5354, -0.7951, 0.5048, -0.7951, 0.5354, -0.8474, 0.5354, -0.8474, 0.5048, -0.7951, 0.5048, -0.8474, 0.4096, -0.7951, 0.4403, -0.7951, 0.4403, -0.769, 0.472, -0.7952, 0.4718, -0.769, 0.4403, -0.7951, 0.4403, -0.7951, 0.4718, -0.769, 0.4403, -0.769, 0.472, -0.7952, 0.5048, -0.7951, 0.4718, -0.769, 0.5048, -0.7951, 0.5048, -0.769, 0.4718, -0.769, 0.5048, -0.7951, 0.5354, -0.7951, 0.5048, -0.769, 0.4403, -0.769, 0.4403, -0.7951, 0.4096, -0.7951, 0.472, -0.7952, 0.4403, -0.7951, 0.4718, -0.769, 0.4403, -0.769, 0.4718, -0.769, 0.4403, -0.7951, 0.5048, -0.769, 0.5048, -0.7951, 0.4718, -0.769, 0.4718, -0.769, 0.5048, -0.7951, 0.472, -0.7952, 0.5048, -0.769, 0.5354, -0.7951, 0.5048, -0.7951, 0.4403, -0.8474, 0.4096, -0.8474, 0.4403, -0.7951, 0.4403, -0.7951, 0.4096, -0.8474, 0.4096, -0.7951, 0.472, -0.7952, 0.4697, -0.8474, 0.4403, -0.7951, 0.4697, -0.8474, 0.4403, -0.8474, 0.4403, -0.7951, 0.472, -0.7952, 0.4718, -0.8474, 0.4697, -0.8474, 0.472, -0.7952, 0.4738, -0.8474, 0.4718, -0.8474, 0.5048, -0.7951, 0.5048, -0.8474, 0.472, -0.7952, 0.5048, -0.8474, 0.4738, -0.8474, 0.472, -0.7952, 0.5048, -0.8474, 0.5048, -0.7951, 0.5354, -0.8474, 0.5354, -0.8474, 0.5048, -0.7951, 0.5354, -0.7951, 0.4403, -0.8474, 0.4403, -0.8997, 0.4096, -0.8474, 0.4403, -0.8997, 0.4096, -0.8997, 0.4096, -0.8474, 0.4697, -0.8474, 0.4685, -0.8997, 0.4403, -0.8474, 0.4685, -0.8997, 0.4403, -0.8997, 0.4403, -0.8474, 0.4718, -0.8997, 0.4685, -0.8997, 0.4718, -0.8474, 0.4718, -0.8474, 0.4685, -0.8997, 0.4697, -0.8474, 0.4738, -0.8474, 0.4746, -0.8997, 0.4718, -0.8474, 0.4746, -0.8997, 0.4718, -0.8997, 0.4718, -0.8474, 0.5048, -0.8997, 0.4746, -0.8997, 0.5048, -0.8474, 0.5048, -0.8474, 0.4746, -0.8997, 0.4738, -0.8474, 0.5354, -0.8997, 0.5048, -0.8997, 0.5354, -0.8474, 0.5048, -0.8997, 0.5048, -0.8474, 0.5354, -0.8474, 0.4096, -0.8997, 0.4403, -0.8997, 0.4403, -0.9259, 0.4685, -0.8997, 0.4679, -0.9259, 0.4403, -0.8997, 0.4403, -0.8997, 0.4679, -0.9259, 0.4403, -0.9259, 0.4718, -0.9259, 0.4679, -0.9259, 0.4718, -0.8997, 0.4685, -0.8997, 0.4718, -0.8997, 0.4679, -0.9259, 0.4718, -0.9259, 0.4718, -0.8997, 0.4753, -0.9259, 0.4718, -0.8997, 0.4746, -0.8997, 0.4753, -0.9259, 0.4746, -0.8997, 0.5048, -0.8997, 0.4753, -0.9259, 0.5048, -0.8997, 0.5048, -0.9259, 0.4753, -0.9259, 0.5048, -0.8997, 0.5354, -0.8997, 0.5048, -0.9259, 0.4673, -0.9339, 0.4679, -0.9259, 0.4718, -0.9339, 0.4679, -0.9259, 0.4718, -0.9259, 0.4718, -0.9339, 0.4673, -0.9339, 0.4718, -0.9339, 0.4679, -0.9259, 0.4718, -0.9259, 0.4679, -0.9259, 0.4718, -0.9339, 0.4718, -0.9259, 0.4753, -0.9259, 0.4718, -0.9339, 0.4753, -0.9259, 0.4761, -0.9339, 0.4718, -0.9339, 0.4718, -0.9259, 0.4718, -0.9339, 0.4753, -0.9259, 0.4753, -0.9259, 0.4718, -0.9339, 0.4761, -0.9339, 0.467, -0.9426, 0.4673, -0.9339, 0.4718, -0.9426, 0.4673, -0.9339, 0.4718, -0.9339, 0.4718, -0.9426, 0.467, -0.9426, 0.4718, -0.9426, 0.4673, -0.9339, 0.4718, -0.9339, 0.4673, -0.9339, 0.4718, -0.9426, 0.4758, -0.9426, 0.4718, -0.9426, 0.4761, -0.9339, 0.4718, -0.9339, 0.4761, -0.9339, 0.4718, -0.9426, 0.4758, -0.9426, 0.4761, -0.9339, 0.4718, -0.9426, 0.4761, -0.9339, 0.4718, -0.9339, 0.4718, -0.9426, 0.4718, -0.9426, 0.4718, -0.951, 0.467, -0.9426, 0.467, -0.9426, 0.4718, -0.951, 0.4669, -0.951, 0.4718, -0.951, 0.4718, -0.9426, 0.4669, -0.951, 0.4718, -0.9426, 0.467, -0.9426, 0.4669, -0.951, 0.4758, -0.951, 0.4718, -0.951, 0.4758, -0.9426, 0.4718, -0.9426, 0.4758, -0.9426, 0.4718, -0.951, 0.4758, -0.9426, 0.4718, -0.9426, 0.4758, -0.951, 0.4718, -0.9426, 0.4718, -0.951, 0.4758, -0.951])
me_fe_starter3_sp1_gmdl_001.use_remesh_fix_poles = True
me_fe_starter3_sp1_gmdl_001.use_remesh_preserve_attributes = False
me_fe_starter3_sp1_gmdl_001.update()
me_fe_rivers2_sp_gmdl_001 = bpy.data.meshes.new('FE_rivers2_Sp.gmdl.001')
me_fe_rivers2_sp_gmdl_001.from_pydata([(-0.4018, -0.5889, 0.0179), (-0.4016, -0.8982, 0.1207), (-0.7925, -0.9507, -0.02063), (-0.04964, -0.5799, 0.06523), (0.007843, -0.8803, 0.1681), (2.396e-06, -0.5853, 0.01879), (0.04474, -0.5797, 0.0652), (0.4203, -0.5891, 0.01544), (0.4205, -0.8974, 0.1216), (0.8114, -0.9458, -0.01057), (-0.4012, -1.434, 0.4835), (-0.7921, -1.523, 0.3974), (0.006825, -1.402, 0.5138), (0.4209, -1.433, 0.4842), (0.8118, -1.515, 0.4051), (-0.4012, -1.835, 1.013), (-0.7921, -1.937, 0.9719), (0.003487, -1.803, 1.026), (0.4209, -1.834, 1.013), (0.8118, -1.927, 0.9761), (-0.4009, -2.019, 1.314), (0.00148, -1.979, 1.333), (0.4212, -2.019, 1.314), (-0.4009, -2.019, 1.314), (-0.4012, -1.823, 1.017), (-0.7921, -1.937, 0.9719), (0.00148, -1.979, 1.333), (0.003482, -1.787, 1.031), (0.00148, -1.979, 1.333), (0.4212, -2.019, 1.314), (0.4209, -1.823, 1.016), (0.003482, -1.787, 1.031), (0.8118, -1.927, 0.9761), (-0.4012, -1.426, 0.4914), (-0.7921, -1.523, 0.3974), (-0.02657, -1.388, 0.5275), (0.003482, -1.787, 1.031), (0.0007854, -1.368, 0.5474), (-0.02657, -1.388, 0.5275), (0.02651, -1.388, 0.5276), (0.4209, -1.425, 0.4918), (0.02651, -1.388, 0.5276), (0.8118, -1.515, 0.4051), (-0.4016, -0.8942, 0.1318), (-0.7925, -0.9507, -0.02063), (-0.0418, -0.8724, 0.1895), (0.0003925, -0.8596, 0.2266), (-0.0418, -0.8724, 0.1895), (0.03636, -0.8722, 0.1895), (0.4205, -0.8935, 0.1322), (0.03636, -0.8722, 0.1895), (0.8114, -0.9458, -0.01057), (-0.4018, -0.5889, 0.0179), (-0.04964, -0.5799, 0.06523), (-5.207e-06, -0.5739, 0.1116), (-0.04964, -0.5799, 0.06523), (0.04474, -0.5797, 0.0652), (0.4203, -0.5891, 0.01544), (0.04474, -0.5797, 0.0652), (-0.0005363, -0.1688, 0.08443), (-0.05713, -0.1629, 0.03733), (-0.0005376, -0.1688, -0.009821), (0.05429, -0.172, 0.03732), (0.0002801, -0.1127, 0.07665), (-0.07305, -0.1068, 0.02038), (0.0002784, -0.1127, -0.03596), (0.06879, -0.1159, 0.02036), (0.0002801, -0.1127, 0.07665), (0.0002784, -0.1127, -0.03596), (0.0001616, 0.1275, 0.05465), (-0.0737, 0.1272, -0.001623), (0.00016, 0.1275, -0.05796), (0.0692, 0.1274, -0.00164), (0.0001616, 0.1275, 0.05465), (0.00016, 0.1275, -0.05796)], [], [(0, 1, 2), (1, 0, 4), (0, 3, 4), (3, 5, 4), (5, 6, 4), (8, 4, 7), (6, 7, 4), (7, 9, 8), (10, 11, 1), (1, 11, 2), (4, 12, 1), (12, 10, 1), (8, 13, 4), (13, 12, 4), (9, 14, 8), (14, 13, 8), (10, 15, 11), (15, 16, 11), (17, 15, 12), (12, 15, 10), (18, 17, 13), (13, 17, 12), (19, 18, 14), (14, 18, 13), (16, 15, 20), (17, 21, 15), (15, 21, 20), (17, 18, 21), (18, 22, 21), (18, 19, 22), (23, 24, 25), (27, 24, 26), (23, 26, 24), (29, 30, 28), (28, 30, 31), (29, 32, 30), (33, 34, 24), (24, 34, 25), (27, 35, 24), (35, 33, 24), (36, 37, 38), (36, 39, 37), (30, 40, 31), (40, 41, 31), (40, 30, 42), (42, 30, 32), (33, 43, 34), (43, 44, 34), (35, 45, 33), (45, 43, 33), (46, 47, 37), (37, 47, 38), (39, 48, 37), (48, 46, 37), (49, 50, 40), (40, 50, 41), (51, 49, 42), (49, 40, 42), (44, 43, 52), (45, 53, 43), (43, 53, 52), (54, 55, 46), (47, 46, 55), (54, 46, 56), (46, 48, 56), (50, 49, 58), (49, 57, 58), (49, 51, 57), (60, 55, 59), (55, 54, 59), (60, 61, 3), (5, 3, 61), (54, 56, 59), (56, 62, 59), (5, 61, 6), (6, 61, 62), (64, 60, 63), (60, 59, 63), (64, 65, 60), (61, 60, 65), (66, 67, 62), (59, 62, 67), (66, 62, 68), (62, 61, 68), (63, 69, 64), (64, 69, 70), (71, 65, 70), (65, 64, 70), (72, 73, 66), (67, 66, 73), (66, 68, 72), (68, 74, 72)])
me_fe_rivers2_sp_gmdl_001.polygons.foreach_set('use_smooth', [True] * 92)
_uv = me_fe_rivers2_sp_gmdl_001.uv_layers.new(name='UVMap')
_uv.uv.foreach_set('vector', [0.6501, -0.7579, 0.6501, -0.7297, 0.617, -0.7297, 0.6501, -0.7297, 0.6501, -0.7579, 0.6848, -0.7297, 0.6501, -0.7579, 0.6799, -0.7579, 0.6848, -0.7297, 0.6799, -0.7579, 0.6841, -0.7579, 0.6848, -0.7297, 0.6841, -0.7579, 0.6879, -0.7579, 0.6848, -0.7297, 0.7197, -0.7297, 0.6848, -0.7297, 0.7197, -0.7579, 0.6879, -0.7579, 0.7197, -0.7579, 0.6848, -0.7297, 0.7197, -0.7579, 0.7528, -0.7297, 0.7197, -0.7297, 0.6501, -0.6733, 0.617, -0.6733, 0.6501, -0.7297, 0.6501, -0.7297, 0.617, -0.6733, 0.617, -0.7297, 0.6848, -0.7297, 0.6846, -0.6733, 0.6501, -0.7297, 0.6846, -0.6733, 0.6501, -0.6733, 0.6501, -0.7297, 0.7197, -0.7297, 0.7197, -0.6733, 0.6848, -0.7297, 0.7197, -0.6733, 0.6846, -0.6733, 0.6848, -0.7297, 0.7528, -0.7297, 0.7528, -0.6733, 0.7197, -0.7297, 0.7528, -0.6733, 0.7197, -0.6733, 0.7197, -0.7297, 0.6501, -0.6733, 0.6501, -0.6168, 0.617, -0.6733, 0.6501, -0.6168, 0.617, -0.6168, 0.617, -0.6733, 0.6844, -0.6168, 0.6501, -0.6168, 0.6846, -0.6733, 0.6846, -0.6733, 0.6501, -0.6168, 0.6501, -0.6733, 0.7197, -0.6168, 0.6844, -0.6168, 0.7197, -0.6733, 0.7197, -0.6733, 0.6844, -0.6168, 0.6846, -0.6733, 0.7528, -0.6168, 0.7197, -0.6168, 0.7528, -0.6733, 0.7528, -0.6733, 0.7197, -0.6168, 0.7197, -0.6733, 0.617, -0.6168, 0.6501, -0.6168, 0.6501, -0.5886, 0.6844, -0.6168, 0.6842, -0.5886, 0.6501, -0.6168, 0.6501, -0.6168, 0.6842, -0.5886, 0.6501, -0.5886, 0.6844, -0.6168, 0.7197, -0.6168, 0.6842, -0.5886, 0.7197, -0.6168, 0.7197, -0.5886, 0.6842, -0.5886, 0.7197, -0.6168, 0.7528, -0.6168, 0.7197, -0.5886, 0.6501, -0.5886, 0.6501, -0.6168, 0.617, -0.6168, 0.6844, -0.6168, 0.6501, -0.6168, 0.6842, -0.5886, 0.6501, -0.5886, 0.6842, -0.5886, 0.6501, -0.6168, 0.7197, -0.5886, 0.7197, -0.6168, 0.6842, -0.5886, 0.6842, -0.5886, 0.7197, -0.6168, 0.6844, -0.6168, 0.7197, -0.5886, 0.7528, -0.6168, 0.7197, -0.6168, 0.6501, -0.6733, 0.617, -0.6733, 0.6501, -0.6168, 0.6501, -0.6168, 0.617, -0.6733, 0.617, -0.6168, 0.6844, -0.6168, 0.6818, -0.6733, 0.6501, -0.6168, 0.6818, -0.6733, 0.6501, -0.6733, 0.6501, -0.6168, 0.6844, -0.6168, 0.6841, -0.6733, 0.6818, -0.6733, 0.6844, -0.6168, 0.6863, -0.6733, 0.6841, -0.6733, 0.7197, -0.6168, 0.7197, -0.6733, 0.6844, -0.6168, 0.7197, -0.6733, 0.6863, -0.6733, 0.6844, -0.6168, 0.7197, -0.6733, 0.7197, -0.6168, 0.7528, -0.6733, 0.7528, -0.6733, 0.7197, -0.6168, 0.7528, -0.6168, 0.6501, -0.6733, 0.6501, -0.7297, 0.617, -0.6733, 0.6501, -0.7297, 0.617, -0.7297, 0.617, -0.6733, 0.6818, -0.6733, 0.6806, -0.7297, 0.6501, -0.6733, 0.6806, -0.7297, 0.6501, -0.7297, 0.6501, -0.6733, 0.6841, -0.7296, 0.6806, -0.7297, 0.6841, -0.6733, 0.6841, -0.6733, 0.6806, -0.7297, 0.6818, -0.6733, 0.6863, -0.6733, 0.6872, -0.7297, 0.6841, -0.6733, 0.6872, -0.7297, 0.6841, -0.7296, 0.6841, -0.6733, 0.7197, -0.7297, 0.6872, -0.7297, 0.7197, -0.6733, 0.7197, -0.6733, 0.6872, -0.7297, 0.6863, -0.6733, 0.7528, -0.7297, 0.7197, -0.7297, 0.7528, -0.6733, 0.7197, -0.7297, 0.7197, -0.6733, 0.7528, -0.6733, 0.617, -0.7297, 0.6501, -0.7297, 0.6501, -0.7579, 0.6806, -0.7297, 0.6799, -0.7579, 0.6501, -0.7297, 0.6501, -0.7297, 0.6799, -0.7579, 0.6501, -0.7579, 0.6841, -0.7579, 0.6799, -0.7579, 0.6841, -0.7296, 0.6806, -0.7297, 0.6841, -0.7296, 0.6799, -0.7579, 0.6841, -0.7579, 0.6841, -0.7296, 0.6879, -0.7579, 0.6841, -0.7296, 0.6872, -0.7297, 0.6879, -0.7579, 0.6872, -0.7297, 0.7197, -0.7297, 0.6879, -0.7579, 0.7197, -0.7297, 0.7197, -0.7579, 0.6879, -0.7579, 0.7197, -0.7297, 0.7528, -0.7297, 0.7197, -0.7579, 0.6793, -0.7666, 0.6799, -0.7579, 0.6841, -0.7666, 0.6799, -0.7579, 0.6841, -0.7579, 0.6841, -0.7666, 0.6793, -0.7666, 0.6841, -0.7666, 0.6799, -0.7579, 0.6841, -0.7579, 0.6799, -0.7579, 0.6841, -0.7666, 0.6841, -0.7579, 0.6879, -0.7579, 0.6841, -0.7666, 0.6879, -0.7579, 0.6887, -0.7666, 0.6841, -0.7666, 0.6841, -0.7579, 0.6841, -0.7666, 0.6879, -0.7579, 0.6879, -0.7579, 0.6841, -0.7666, 0.6887, -0.7666, 0.6789, -0.776, 0.6793, -0.7666, 0.6841, -0.776, 0.6793, -0.7666, 0.6841, -0.7666, 0.6841, -0.776, 0.6789, -0.776, 0.6841, -0.776, 0.6793, -0.7666, 0.6841, -0.7666, 0.6793, -0.7666, 0.6841, -0.776, 0.6885, -0.776, 0.6841, -0.776, 0.6887, -0.7666, 0.6841, -0.7666, 0.6887, -0.7666, 0.6841, -0.776, 0.6885, -0.776, 0.6887, -0.7666, 0.6841, -0.776, 0.6887, -0.7666, 0.6841, -0.7666, 0.6841, -0.776, 0.6841, -0.776, 0.6841, -0.7851, 0.6789, -0.776, 0.6789, -0.776, 0.6841, -0.7851, 0.6789, -0.785, 0.6841, -0.7851, 0.6841, -0.776, 0.6789, -0.785, 0.6841, -0.776, 0.6789, -0.776, 0.6789, -0.785, 0.6885, -0.7851, 0.6841, -0.7851, 0.6885, -0.776, 0.6841, -0.776, 0.6885, -0.776, 0.6841, -0.7851, 0.6885, -0.776, 0.6841, -0.776, 0.6885, -0.7851, 0.6841, -0.776, 0.6841, -0.7851, 0.6885, -0.7851])
me_fe_rivers2_sp_gmdl_001.use_remesh_fix_poles = True
me_fe_rivers2_sp_gmdl_001.use_remesh_preserve_attributes = False
me_fe_rivers2_sp_gmdl_001.update()
me_fe_starter3_sp1_gmdl = bpy.data.meshes.new('FE_starter3_Sp1.gmdl')
me_fe_starter3_sp1_gmdl.from_pydata([(-0.4018, -0.5927, 0.04209), (-0.4016, -0.932, 0.03626), (-0.7926, -0.9081, -0.09626), (-0.04963, -0.5916, 0.06523), (0.007869, -0.9351, 0.05452), (5.445e-06, -0.5889, 0.01822), (0.04475, -0.5915, 0.06522), (0.4203, -0.5928, 0.04361), (0.4206, -0.9315, 0.03624), (0.8114, -0.9087, -0.0872), (-0.401, -1.586, -0.1581), (-0.7921, -1.54, -0.2555), (0.007006, -1.592, -0.1476), (0.4211, -1.586, -0.1582), (0.8118, -1.543, -0.2474), (-0.401, -2.103, -0.5946), (-0.792, -2.04, -0.6744), (0.003712, -2.115, -0.5797), (0.4211, -2.103, -0.5946), (0.8119, -2.045, -0.6673), (-0.4008, -2.272, -0.9039), (0.001605, -2.279, -0.8912), (0.4213, -2.271, -0.9038), (-0.4008, -2.272, -0.9039), (-0.401, -2.111, -0.5852), (-0.792, -2.04, -0.6744), (0.001605, -2.279, -0.8912), (0.003724, -2.126, -0.5668), (0.001605, -2.279, -0.8912), (0.4213, -2.271, -0.9038), (0.4211, -2.11, -0.5857), (0.003724, -2.126, -0.5668), (0.8119, -2.045, -0.6673), (-0.401, -1.591, -0.1472), (-0.7921, -1.54, -0.2555), (-0.02637, -1.6, -0.1298), (0.003724, -2.126, -0.5668), (0.001007, -1.614, -0.1017), (-0.02637, -1.6, -0.1298), (0.02671, -1.6, -0.1298), (0.4211, -1.591, -0.1478), (0.02671, -1.6, -0.1298), (0.8118, -1.543, -0.2474), (-0.4016, -0.9341, 0.04802), (-0.7926, -0.9081, -0.09626), (-0.04177, -0.9391, 0.0771), (0.0004436, -0.9474, 0.1186), (-0.04177, -0.9391, 0.0771), (0.0364, -0.9391, 0.0771), (0.4206, -0.9335, 0.04753), (0.0364, -0.9391, 0.0771), (0.8114, -0.9087, -0.0872), (-0.4018, -0.5927, 0.04209), (-0.04963, -0.5916, 0.06523), (1.891e-05, -0.5939, 0.1122), (-0.04963, -0.5916, 0.06523), (0.04475, -0.5915, 0.06522), (0.4203, -0.5928, 0.04361), (0.04475, -0.5915, 0.06522), (-0.0005382, -0.1688, 0.08443), (-0.05713, -0.1629, 0.03733), (-0.0005385, -0.1688, -0.009822), (0.05429, -0.172, 0.03732), (0.0002782, -0.1127, 0.07665), (-0.07305, -0.1068, 0.02038), (0.000278, -0.1127, -0.03596), (0.06879, -0.1159, 0.02036), (0.0002782, -0.1127, 0.07665), (0.000278, -0.1127, -0.03596), (0.0001603, 0.1275, 0.05465), (-0.0737, 0.1272, -0.001624), (0.00016, 0.1275, -0.05796), (0.0692, 0.1274, -0.00164), (0.0001603, 0.1275, 0.05465), (0.00016, 0.1275, -0.05796)], [], [(0, 1, 2), (1, 0, 4), (0, 3, 4), (3, 5, 4), (5, 6, 4), (8, 4, 7), (6, 7, 4), (7, 9, 8), (10, 11, 1), (1, 11, 2), (4, 12, 1), (12, 10, 1), (8, 13, 4), (13, 12, 4), (9, 14, 8), (14, 13, 8), (10, 15, 11), (15, 16, 11), (17, 15, 12), (12, 15, 10), (18, 17, 13), (13, 17, 12), (19, 18, 14), (14, 18, 13), (16, 15, 20), (17, 21, 15), (15, 21, 20), (17, 18, 21), (18, 22, 21), (18, 19, 22), (23, 24, 25), (27, 24, 26), (23, 26, 24), (29, 30, 28), (28, 30, 31), (29, 32, 30), (33, 34, 24), (24, 34, 25), (27, 35, 24), (35, 33, 24), (36, 37, 38), (36, 39, 37), (30, 40, 31), (40, 41, 31), (40, 30, 42), (42, 30, 32), (33, 43, 34), (43, 44, 34), (35, 45, 33), (45, 43, 33), (46, 47, 37), (37, 47, 38), (39, 48, 37), (48, 46, 37), (49, 50, 40), (40, 50, 41), (51, 49, 42), (49, 40, 42), (44, 43, 52), (45, 53, 43), (43, 53, 52), (54, 55, 46), (47, 46, 55), (54, 46, 56), (46, 48, 56), (50, 49, 58), (49, 57, 58), (49, 51, 57), (60, 55, 59), (55, 54, 59), (60, 61, 3), (5, 3, 61), (54, 56, 59), (56, 62, 59), (5, 61, 6), (6, 61, 62), (64, 60, 63), (60, 59, 63), (64, 65, 60), (61, 60, 65), (66, 67, 62), (59, 62, 67), (66, 62, 68), (62, 61, 68), (63, 69, 64), (64, 69, 70), (71, 65, 70), (65, 64, 70), (72, 73, 66), (67, 66, 73), (66, 68, 72), (68, 74, 72)])
me_fe_starter3_sp1_gmdl.polygons.foreach_set('use_smooth', [True] * 92)
_uv = me_fe_starter3_sp1_gmdl.uv_layers.new(name='UVMap')
_uv.uv.foreach_set('vector', [0.6389, -0.7349, 0.6389, -0.7061, 0.6052, -0.7061, 0.6389, -0.7061, 0.6389, -0.7349, 0.6742, -0.7061, 0.6389, -0.7349, 0.6693, -0.7348, 0.6742, -0.7061, 0.6693, -0.7348, 0.6736, -0.7349, 0.6742, -0.7061, 0.6736, -0.7349, 0.6775, -0.7349, 0.6742, -0.7061, 0.7098, -0.7061, 0.6742, -0.7061, 0.7098, -0.7349, 0.6775, -0.7349, 0.7098, -0.7349, 0.6742, -0.7061, 0.7098, -0.7349, 0.7435, -0.7061, 0.7098, -0.7061, 0.6389, -0.6486, 0.6052, -0.6486, 0.6389, -0.7061, 0.6389, -0.7061, 0.6052, -0.6486, 0.6052, -0.7061, 0.6742, -0.7061, 0.6741, -0.6486, 0.6389, -0.7061, 0.6741, -0.6486, 0.6389, -0.6486, 0.6389, -0.7061, 0.7098, -0.7061, 0.7098, -0.6486, 0.6742, -0.7061, 0.7098, -0.6486, 0.6741, -0.6486, 0.6742, -0.7061, 0.7435, -0.7061, 0.7435, -0.6486, 0.7098, -0.7061, 0.7435, -0.6486, 0.7098, -0.6486, 0.7098, -0.7061, 0.6389, -0.6486, 0.6389, -0.5912, 0.6052, -0.6486, 0.6389, -0.5912, 0.6052, -0.5912, 0.6052, -0.6486, 0.6738, -0.5912, 0.6389, -0.5912, 0.6741, -0.6486, 0.6741, -0.6486, 0.6389, -0.5912, 0.6389, -0.6486, 0.7098, -0.5912, 0.6738, -0.5912, 0.7098, -0.6486, 0.7098, -0.6486, 0.6738, -0.5912, 0.6741, -0.6486, 0.7435, -0.5912, 0.7098, -0.5912, 0.7435, -0.6486, 0.7435, -0.6486, 0.7098, -0.5912, 0.7098, -0.6486, 0.6052, -0.5912, 0.6389, -0.5912, 0.6389, -0.5624, 0.6738, -0.5912, 0.6736, -0.5624, 0.6389, -0.5912, 0.6389, -0.5912, 0.6736, -0.5624, 0.6389, -0.5624, 0.6738, -0.5912, 0.7098, -0.5912, 0.6736, -0.5624, 0.7098, -0.5912, 0.7098, -0.5624, 0.6736, -0.5624, 0.7098, -0.5912, 0.7435, -0.5912, 0.7098, -0.5624, 0.6389, -0.5624, 0.6389, -0.5912, 0.6052, -0.5912, 0.6738, -0.5912, 0.6389, -0.5912, 0.6736, -0.5624, 0.6389, -0.5624, 0.6736, -0.5624, 0.6389, -0.5912, 0.7098, -0.5624, 0.7098, -0.5912, 0.6736, -0.5624, 0.6736, -0.5624, 0.7098, -0.5912, 0.6738, -0.5912, 0.7098, -0.5624, 0.7435, -0.5912, 0.7098, -0.5912, 0.6389, -0.6486, 0.6052, -0.6486, 0.6389, -0.5912, 0.6389, -0.5912, 0.6052, -0.6486, 0.6052, -0.5912, 0.6738, -0.5912, 0.6712, -0.6486, 0.6389, -0.5912, 0.6712, -0.6486, 0.6389, -0.6486, 0.6389, -0.5912, 0.6738, -0.5912, 0.6736, -0.6486, 0.6712, -0.6486, 0.6738, -0.5912, 0.6758, -0.6486, 0.6736, -0.6486, 0.7098, -0.5912, 0.7098, -0.6486, 0.6738, -0.5912, 0.7098, -0.6486, 0.6758, -0.6486, 0.6738, -0.5912, 0.7098, -0.6486, 0.7098, -0.5912, 0.7435, -0.6486, 0.7435, -0.6486, 0.7098, -0.5912, 0.7435, -0.5912, 0.6389, -0.6486, 0.6389, -0.7061, 0.6052, -0.6486, 0.6389, -0.7061, 0.6052, -0.7061, 0.6052, -0.6486, 0.6712, -0.6486, 0.67, -0.7061, 0.6389, -0.6486, 0.67, -0.7061, 0.6389, -0.7061, 0.6389, -0.6486, 0.6736, -0.706, 0.67, -0.7061, 0.6736, -0.6486, 0.6736, -0.6486, 0.67, -0.7061, 0.6712, -0.6486, 0.6758, -0.6486, 0.6767, -0.7061, 0.6736, -0.6486, 0.6767, -0.7061, 0.6736, -0.706, 0.6736, -0.6486, 0.7098, -0.7061, 0.6767, -0.7061, 0.7098, -0.6486, 0.7098, -0.6486, 0.6767, -0.7061, 0.6758, -0.6486, 0.7435, -0.7061, 0.7098, -0.7061, 0.7435, -0.6486, 0.7098, -0.7061, 0.7098, -0.6486, 0.7435, -0.6486, 0.6052, -0.7061, 0.6389, -0.7061, 0.6389, -0.7349, 0.67, -0.7061, 0.6693, -0.7348, 0.6389, -0.7061, 0.6389, -0.7061, 0.6693, -0.7348, 0.6389, -0.7349, 0.6736, -0.7349, 0.6693, -0.7348, 0.6736, -0.706, 0.67, -0.7061, 0.6736, -0.706, 0.6693, -0.7348, 0.6736, -0.7349, 0.6736, -0.706, 0.6775, -0.7349, 0.6736, -0.706, 0.6767, -0.7061, 0.6775, -0.7349, 0.6767, -0.7061, 0.7098, -0.7061, 0.6775, -0.7349, 0.7098, -0.7061, 0.7098, -0.7349, 0.6775, -0.7349, 0.7098, -0.7061, 0.7435, -0.7061, 0.7098, -0.7349, 0.6687, -0.7437, 0.6693, -0.7348, 0.6735, -0.7437, 0.6693, -0.7348, 0.6736, -0.7349, 0.6735, -0.7437, 0.6687, -0.7437, 0.6735, -0.7437, 0.6693, -0.7348, 0.6736, -0.7349, 0.6693, -0.7348, 0.6735, -0.7437, 0.6736, -0.7349, 0.6775, -0.7349, 0.6735, -0.7437, 0.6775, -0.7349, 0.6783, -0.7437, 0.6735, -0.7437, 0.6736, -0.7349, 0.6735, -0.7437, 0.6775, -0.7349, 0.6775, -0.7349, 0.6735, -0.7437, 0.6783, -0.7437, 0.6683, -0.7533, 0.6687, -0.7437, 0.6736, -0.7533, 0.6687, -0.7437, 0.6735, -0.7437, 0.6736, -0.7533, 0.6683, -0.7533, 0.6736, -0.7533, 0.6687, -0.7437, 0.6735, -0.7437, 0.6687, -0.7437, 0.6736, -0.7533, 0.678, -0.7533, 0.6736, -0.7533, 0.6783, -0.7437, 0.6735, -0.7437, 0.6783, -0.7437, 0.6736, -0.7533, 0.678, -0.7533, 0.6783, -0.7437, 0.6736, -0.7533, 0.6783, -0.7437, 0.6735, -0.7437, 0.6736, -0.7533, 0.6736, -0.7533, 0.6736, -0.7625, 0.6683, -0.7533, 0.6683, -0.7533, 0.6736, -0.7625, 0.6682, -0.7625, 0.6736, -0.7625, 0.6736, -0.7533, 0.6682, -0.7625, 0.6736, -0.7533, 0.6683, -0.7533, 0.6682, -0.7625, 0.678, -0.7625, 0.6736, -0.7625, 0.678, -0.7533, 0.6736, -0.7533, 0.678, -0.7533, 0.6736, -0.7625, 0.678, -0.7533, 0.6736, -0.7533, 0.678, -0.7625, 0.6736, -0.7533, 0.6736, -0.7625, 0.678, -0.7625])
me_fe_starter3_sp1_gmdl.use_remesh_fix_poles = True
me_fe_starter3_sp1_gmdl.use_remesh_preserve_attributes = False
me_fe_starter3_sp1_gmdl.update()
me_fe_rivers2_sp_gmdl_002 = bpy.data.meshes.new('FE_rivers2_Sp.gmdl.002')
me_fe_rivers2_sp_gmdl_002.from_pydata([(-0.4018, -0.5981, 0.009559), (-0.4016, -0.8782, 0.1614), (-0.7925, -0.9678, 0.03979), (-0.04965, -0.574, 0.06359), (0.007803, -0.8388, 0.2144), (-2.319e-06, -0.5835, 0.01859), (0.04472, -0.5737, 0.06354), (0.4203, -0.6002, 0.005814), (0.4205, -0.8769, 0.1626), (0.8114, -0.9602, 0.04845), (-0.4014, -1.192, 0.7173), (-0.7924, -1.316, 0.7025), (0.006566, -1.132, 0.7237), (0.4207, -1.19, 0.7177), (0.8115, -1.305, 0.7043), (-0.4018, -1.057, 1.36), (-0.7927, -1.149, 1.42), (0.002893, -1.02, 1.341), (0.4203, -1.056, 1.36), (0.8112, -1.139, 1.416), (-0.4017, -0.8713, 1.663), (0.0007006, -0.8212, 1.635), (0.4204, -0.8725, 1.663), (-0.4017, -0.8713, 1.663), (-0.4018, -1.047, 1.353), (-0.7927, -1.149, 1.42), (0.0007006, -0.8212, 1.635), (0.002892, -1.008, 1.33), (0.0007006, -0.8212, 1.635), (0.4204, -0.8725, 1.663), (0.4203, -1.047, 1.353), (0.002892, -1.008, 1.33), (0.8112, -1.139, 1.416), (-0.4014, -1.181, 0.7187), (-0.7924, -1.316, 0.7025), (-0.02683, -1.113, 0.7261), (0.002892, -1.008, 1.33), (0.0005213, -1.087, 0.7295), (-0.02683, -1.113, 0.7261), (0.02625, -1.113, 0.7261), (0.4207, -1.18, 0.719), (0.02625, -1.113, 0.7261), (0.8115, -1.305, 0.7043), (-0.4016, -0.8717, 0.1705), (-0.7925, -0.9678, 0.03979), (-0.04184, -0.8255, 0.2325), (0.0003427, -0.8044, 0.2629), (-0.04184, -0.8255, 0.2325), (0.03632, -0.8253, 0.2324), (0.4205, -0.8705, 0.1713), (0.03632, -0.8253, 0.2324), (0.8114, -0.9602, 0.04845), (-0.4018, -0.5981, 0.009559), (-0.04965, -0.574, 0.06359), (-2.227e-05, -0.5639, 0.1085), (-0.04965, -0.574, 0.06359), (0.04472, -0.5737, 0.06354), (0.4203, -0.6002, 0.005814), (0.04472, -0.5737, 0.06354), (-0.0005383, -0.1688, 0.08443), (-0.05713, -0.1629, 0.03733), (-0.0005388, -0.1688, -0.009821), (0.05429, -0.172, 0.03732), (0.0002782, -0.1127, 0.07666), (-0.07305, -0.1068, 0.02038), (0.0002777, -0.1127, -0.03596), (0.06879, -0.1159, 0.02036), (0.0002782, -0.1127, 0.07666), (0.0002777, -0.1127, -0.03596), (0.0001604, 0.1275, 0.05465), (-0.0737, 0.1272, -0.001623), (0.0001599, 0.1275, -0.05796), (0.0692, 0.1274, -0.001639), (0.0001604, 0.1275, 0.05465), (0.0001599, 0.1275, -0.05796)], [], [(0, 1, 2), (1, 0, 4), (0, 3, 4), (3, 5, 4), (5, 6, 4), (8, 4, 7), (6, 7, 4), (7, 9, 8), (10, 11, 1), (1, 11, 2), (4, 12, 1), (12, 10, 1), (8, 13, 4), (13, 12, 4), (9, 14, 8), (14, 13, 8), (10, 15, 11), (15, 16, 11), (17, 15, 12), (12, 15, 10), (18, 17, 13), (13, 17, 12), (19, 18, 14), (14, 18, 13), (16, 15, 20), (17, 21, 15), (15, 21, 20), (17, 18, 21), (18, 22, 21), (18, 19, 22), (23, 24, 25), (27, 24, 26), (23, 26, 24), (29, 30, 28), (28, 30, 31), (29, 32, 30), (33, 34, 24), (24, 34, 25), (27, 35, 24), (35, 33, 24), (36, 37, 38), (36, 39, 37), (30, 40, 31), (40, 41, 31), (40, 30, 42), (42, 30, 32), (33, 43, 34), (43, 44, 34), (35, 45, 33), (45, 43, 33), (46, 47, 37), (37, 47, 38), (39, 48, 37), (48, 46, 37), (49, 50, 40), (40, 50, 41), (51, 49, 42), (49, 40, 42), (44, 43, 52), (45, 53, 43), (43, 53, 52), (54, 55, 46), (47, 46, 55), (54, 46, 56), (46, 48, 56), (50, 49, 58), (49, 57, 58), (49, 51, 57), (60, 55, 59), (55, 54, 59), (60, 61, 3), (5, 3, 61), (54, 56, 59), (56, 62, 59), (5, 61, 6), (6, 61, 62), (64, 60, 63), (60, 59, 63), (64, 65, 60), (61, 60, 65), (66, 67, 62), (59, 62, 67), (66, 62, 68), (62, 61, 68), (63, 69, 64), (64, 69, 70), (71, 65, 70), (65, 64, 70), (72, 73, 66), (67, 66, 73), (66, 68, 72), (68, 74, 72)])
me_fe_rivers2_sp_gmdl_002.polygons.foreach_set('use_smooth', [True] * 92)
_uv = me_fe_rivers2_sp_gmdl_002.uv_layers.new(name='UVMap')
_uv.uv.foreach_set('vector', [0.1761, -0.9242, 0.1761, -0.9014, 0.1493, -0.9014, 0.1761, -0.9014, 0.1761, -0.9242, 0.2042, -0.9014, 0.1761, -0.9242, 0.2002, -0.9242, 0.2042, -0.9014, 0.2002, -0.9242, 0.2037, -0.9242, 0.2042, -0.9014, 0.2037, -0.9242, 0.2067, -0.9242, 0.2042, -0.9014, 0.2325, -0.9014, 0.2042, -0.9014, 0.2325, -0.9242, 0.2067, -0.9242, 0.2325, -0.9242, 0.2042, -0.9014, 0.2325, -0.9242, 0.2593, -0.9014, 0.2325, -0.9014, 0.1761, -0.8557, 0.1493, -0.8557, 0.1761, -0.9014, 0.1761, -0.9014, 0.1493, -0.8557, 0.1493, -0.9014, 0.2042, -0.9014, 0.2041, -0.8557, 0.1761, -0.9014, 0.2041, -0.8557, 0.1761, -0.8557, 0.1761, -0.9014, 0.2325, -0.9014, 0.2325, -0.8557, 0.2042, -0.9014, 0.2325, -0.8557, 0.2041, -0.8557, 0.2042, -0.9014, 0.2593, -0.9014, 0.2593, -0.8557, 0.2325, -0.9014, 0.2593, -0.8557, 0.2325, -0.8557, 0.2325, -0.9014, 0.1761, -0.8557, 0.1761, -0.81, 0.1493, -0.8557, 0.1761, -0.81, 0.1493, -0.81, 0.1493, -0.8557, 0.2038, -0.81, 0.1761, -0.81, 0.2041, -0.8557, 0.2041, -0.8557, 0.1761, -0.81, 0.1761, -0.8557, 0.2325, -0.81, 0.2038, -0.81, 0.2325, -0.8557, 0.2325, -0.8557, 0.2038, -0.81, 0.2041, -0.8557, 0.2593, -0.81, 0.2325, -0.81, 0.2593, -0.8557, 0.2593, -0.8557, 0.2325, -0.81, 0.2325, -0.8557, 0.1493, -0.81, 0.1761, -0.81, 0.1761, -0.7871, 0.2038, -0.81, 0.2037, -0.7871, 0.1761, -0.81, 0.1761, -0.81, 0.2037, -0.7871, 0.1761, -0.7871, 0.2038, -0.81, 0.2325, -0.81, 0.2037, -0.7871, 0.2325, -0.81, 0.2325, -0.7871, 0.2037, -0.7871, 0.2325, -0.81, 0.2593, -0.81, 0.2325, -0.7871, 0.1761, -0.7871, 0.1761, -0.81, 0.1493, -0.81, 0.2038, -0.81, 0.1761, -0.81, 0.2037, -0.7871, 0.1761, -0.7871, 0.2037, -0.7871, 0.1761, -0.81, 0.2325, -0.7871, 0.2325, -0.81, 0.2037, -0.7871, 0.2037, -0.7871, 0.2325, -0.81, 0.2038, -0.81, 0.2325, -0.7871, 0.2593, -0.81, 0.2325, -0.81, 0.1761, -0.8557, 0.1493, -0.8557, 0.1761, -0.81, 0.1761, -0.81, 0.1493, -0.8557, 0.1493, -0.81, 0.2038, -0.81, 0.2018, -0.8557, 0.1761, -0.81, 0.2018, -0.8557, 0.1761, -0.8557, 0.1761, -0.81, 0.2038, -0.81, 0.2037, -0.8557, 0.2018, -0.8557, 0.2038, -0.81, 0.2054, -0.8557, 0.2037, -0.8557, 0.2325, -0.81, 0.2325, -0.8557, 0.2038, -0.81, 0.2325, -0.8557, 0.2054, -0.8557, 0.2038, -0.81, 0.2325, -0.8557, 0.2325, -0.81, 0.2593, -0.8557, 0.2593, -0.8557, 0.2325, -0.81, 0.2593, -0.81, 0.1761, -0.8557, 0.1761, -0.9014, 0.1493, -0.8557, 0.1761, -0.9014, 0.1493, -0.9014, 0.1493, -0.8557, 0.2018, -0.8557, 0.2008, -0.9014, 0.1761, -0.8557, 0.2008, -0.9014, 0.1761, -0.9014, 0.1761, -0.8557, 0.2037, -0.9013, 0.2008, -0.9014, 0.2037, -0.8557, 0.2037, -0.8557, 0.2008, -0.9014, 0.2018, -0.8557, 0.2054, -0.8557, 0.2061, -0.9014, 0.2037, -0.8557, 0.2061, -0.9014, 0.2037, -0.9013, 0.2037, -0.8557, 0.2325, -0.9014, 0.2061, -0.9014, 0.2325, -0.8557, 0.2325, -0.8557, 0.2061, -0.9014, 0.2054, -0.8557, 0.2593, -0.9014, 0.2325, -0.9014, 0.2593, -0.8557, 0.2325, -0.9014, 0.2325, -0.8557, 0.2593, -0.8557, 0.1493, -0.9014, 0.1761, -0.9014, 0.1761, -0.9242, 0.2008, -0.9014, 0.2002, -0.9242, 0.1761, -0.9014, 0.1761, -0.9014, 0.2002, -0.9242, 0.1761, -0.9242, 0.2037, -0.9242, 0.2002, -0.9242, 0.2037, -0.9013, 0.2008, -0.9014, 0.2037, -0.9013, 0.2002, -0.9242, 0.2037, -0.9242, 0.2037, -0.9013, 0.2067, -0.9242, 0.2037, -0.9013, 0.2061, -0.9014, 0.2067, -0.9242, 0.2061, -0.9014, 0.2325, -0.9014, 0.2067, -0.9242, 0.2325, -0.9014, 0.2325, -0.9242, 0.2067, -0.9242, 0.2325, -0.9014, 0.2593, -0.9014, 0.2325, -0.9242, 0.1997, -0.9312, 0.2002, -0.9242, 0.2036, -0.9312, 0.2002, -0.9242, 0.2037, -0.9242, 0.2036, -0.9312, 0.1997, -0.9312, 0.2036, -0.9312, 0.2002, -0.9242, 0.2037, -0.9242, 0.2002, -0.9242, 0.2036, -0.9312, 0.2037, -0.9242, 0.2067, -0.9242, 0.2036, -0.9312, 0.2067, -0.9242, 0.2074, -0.9312, 0.2036, -0.9312, 0.2037, -0.9242, 0.2036, -0.9312, 0.2067, -0.9242, 0.2067, -0.9242, 0.2036, -0.9312, 0.2074, -0.9312, 0.1994, -0.9388, 0.1997, -0.9312, 0.2036, -0.9389, 0.1997, -0.9312, 0.2036, -0.9312, 0.2036, -0.9389, 0.1994, -0.9388, 0.2036, -0.9389, 0.1997, -0.9312, 0.2036, -0.9312, 0.1997, -0.9312, 0.2036, -0.9389, 0.2072, -0.9389, 0.2036, -0.9389, 0.2074, -0.9312, 0.2036, -0.9312, 0.2074, -0.9312, 0.2036, -0.9389, 0.2072, -0.9389, 0.2074, -0.9312, 0.2036, -0.9389, 0.2074, -0.9312, 0.2036, -0.9312, 0.2036, -0.9389, 0.2036, -0.9389, 0.2036, -0.9462, 0.1994, -0.9388, 0.1994, -0.9388, 0.2036, -0.9462, 0.1994, -0.9462, 0.2036, -0.9462, 0.2036, -0.9389, 0.1994, -0.9462, 0.2036, -0.9389, 0.1994, -0.9388, 0.1994, -0.9462, 0.2072, -0.9462, 0.2036, -0.9462, 0.2072, -0.9389, 0.2036, -0.9389, 0.2072, -0.9389, 0.2036, -0.9462, 0.2072, -0.9389, 0.2036, -0.9389, 0.2072, -0.9462, 0.2036, -0.9389, 0.2036, -0.9462, 0.2072, -0.9462])
me_fe_rivers2_sp_gmdl_002.use_remesh_fix_poles = True
me_fe_rivers2_sp_gmdl_002.use_remesh_preserve_attributes = False
me_fe_rivers2_sp_gmdl_002.update()
me_fe_starter3_mp_gmdl_001 = bpy.data.meshes.new('FE_starter3_Mp.gmdl.001')
me_fe_starter3_mp_gmdl_001.from_pydata([(-0.4018, -0.5933, 0.01243), (-0.4016, -0.8873, 0.1435), (-0.7925, -0.9617, 0.01138), (-0.04965, -0.5765, 0.06444), (0.007815, -0.8578, 0.1954), (-8.724e-07, -0.5843, 0.01872), (0.04473, -0.5763, 0.06441), (0.4203, -0.5945, 0.009142), (0.4205, -0.8862, 0.1447), (0.8114, -0.9552, 0.02086), (-0.4013, -1.308, 0.6278), (-0.7923, -1.423, 0.5787), (0.006663, -1.259, 0.6482), (0.4208, -1.307, 0.6285), (0.8116, -1.413, 0.5833), (-0.4016, -1.417, 1.278), (-0.7925, -1.526, 1.296), (0.003113, -1.379, 1.275), (0.4206, -1.416, 1.279), (0.8114, -1.515, 1.296), (-0.4014, -1.392, 1.632), (0.0009789, -1.341, 1.627), (0.4207, -1.393, 1.632), (-0.4014, -1.392, 1.632), (-0.4016, -1.406, 1.276), (-0.7925, -1.526, 1.296), (0.0009789, -1.341, 1.627), (0.003109, -1.363, 1.27), (0.0009789, -1.341, 1.627), (0.4207, -1.393, 1.632), (0.4206, -1.405, 1.276), (0.003109, -1.363, 1.27), (0.8114, -1.515, 1.296), (-0.4013, -1.298, 0.6322), (-0.7923, -1.423, 0.5787), (-0.02673, -1.241, 0.6559), (0.003109, -1.363, 1.27), (0.0006181, -1.216, 0.6668), (-0.02673, -1.241, 0.6559), (0.02634, -1.241, 0.6559), (0.4208, -1.297, 0.6327), (0.02634, -1.241, 0.6559), (0.8116, -1.413, 0.5833), (-0.4016, -0.8818, 0.1536), (-0.7925, -0.9617, 0.01138), (-0.04183, -0.8467, 0.2151), (0.0003563, -0.8289, 0.2487), (-0.04183, -0.8467, 0.2151), (0.03633, -0.8465, 0.2151), (0.4205, -0.8808, 0.1543), (0.03633, -0.8465, 0.2151), (0.8114, -0.9552, 0.02086), (-0.4018, -0.5933, 0.01243), (-0.04965, -0.5765, 0.06444), (-1.886e-05, -0.5682, 0.1101), (-0.04965, -0.5765, 0.06444), (0.04473, -0.5763, 0.06441), (0.4203, -0.5945, 0.009142), (0.04473, -0.5763, 0.06441), (-0.0005404, -0.1688, 0.08443), (-0.05713, -0.1629, 0.03733), (-0.0005378, -0.1688, -0.00982), (0.05429, -0.172, 0.03732), (0.0002763, -0.1127, 0.07666), (-0.07305, -0.1068, 0.02038), (0.0002795, -0.1127, -0.03596), (0.06879, -0.1159, 0.02036), (0.0002763, -0.1127, 0.07666), (0.0002795, -0.1127, -0.03596), (0.0001591, 0.1275, 0.05465), (-0.0737, 0.1272, -0.001626), (0.0001622, 0.1275, -0.05796), (0.06921, 0.1274, -0.001638), (0.0001591, 0.1275, 0.05465), (0.0001622, 0.1275, -0.05796)], [], [(0, 1, 2), (1, 0, 4), (0, 3, 4), (3, 5, 4), (5, 6, 4), (8, 4, 7), (6, 7, 4), (7, 9, 8), (10, 11, 1), (1, 11, 2), (4, 12, 1), (12, 10, 1), (8, 13, 4), (13, 12, 4), (9, 14, 8), (14, 13, 8), (10, 15, 11), (15, 16, 11), (17, 15, 12), (12, 15, 10), (18, 17, 13), (13, 17, 12), (19, 18, 14), (14, 18, 13), (16, 15, 20), (17, 21, 15), (15, 21, 20), (17, 18, 21), (18, 22, 21), (18, 19, 22), (23, 24, 25), (27, 24, 26), (23, 26, 24), (29, 30, 28), (28, 30, 31), (29, 32, 30), (33, 34, 24), (24, 34, 25), (27, 35, 24), (35, 33, 24), (36, 37, 38), (36, 39, 37), (30, 40, 31), (40, 41, 31), (40, 30, 42), (42, 30, 32), (33, 43, 34), (43, 44, 34), (35, 45, 33), (45, 43, 33), (46, 47, 37), (37, 47, 38), (39, 48, 37), (48, 46, 37), (49, 50, 40), (40, 50, 41), (51, 49, 42), (49, 40, 42), (44, 43, 52), (45, 53, 43), (43, 53, 52), (54, 55, 46), (47, 46, 55), (54, 46, 56), (46, 48, 56), (50, 49, 58), (49, 57, 58), (49, 51, 57), (60, 55, 59), (55, 54, 59), (60, 61, 3), (5, 3, 61), (54, 56, 59), (56, 62, 59), (5, 61, 6), (6, 61, 62), (64, 60, 63), (60, 59, 63), (64, 65, 60), (61, 60, 65), (66, 67, 62), (59, 62, 67), (66, 62, 68), (62, 61, 68), (63, 69, 64), (64, 69, 70), (71, 65, 70), (65, 64, 70), (72, 73, 66), (67, 66, 73), (66, 68, 72), (68, 74, 72)])
me_fe_starter3_mp_gmdl_001.polygons.foreach_set('use_smooth', [True] * 92)
_uv = me_fe_starter3_mp_gmdl_001.uv_layers.new(name='UVMap')
_uv.uv.foreach_set('vector', [0.1788, -0.9066, 0.1788, -0.8878, 0.1568, -0.8878, 0.1788, -0.8878, 0.1788, -0.9066, 0.2019, -0.8878, 0.1788, -0.9066, 0.1987, -0.9066, 0.2019, -0.8878, 0.1987, -0.9066, 0.2014, -0.9066, 0.2019, -0.8878, 0.2014, -0.9066, 0.204, -0.9066, 0.2019, -0.8878, 0.2251, -0.8878, 0.2019, -0.8878, 0.2251, -0.9066, 0.204, -0.9066, 0.2251, -0.9066, 0.2019, -0.8878, 0.2251, -0.9066, 0.2472, -0.8878, 0.2251, -0.8878, 0.1788, -0.8502, 0.1568, -0.8502, 0.1788, -0.8878, 0.1788, -0.8878, 0.1568, -0.8502, 0.1568, -0.8878, 0.2019, -0.8878, 0.2018, -0.8502, 0.1788, -0.8878, 0.2018, -0.8502, 0.1788, -0.8502, 0.1788, -0.8878, 0.2251, -0.8878, 0.2251, -0.8502, 0.2019, -0.8878, 0.2251, -0.8502, 0.2018, -0.8502, 0.2019, -0.8878, 0.2472, -0.8878, 0.2472, -0.8502, 0.2251, -0.8878, 0.2472, -0.8502, 0.2251, -0.8502, 0.2251, -0.8878, 0.1788, -0.8502, 0.1788, -0.8126, 0.1568, -0.8502, 0.1788, -0.8126, 0.1568, -0.8126, 0.1568, -0.8502, 0.2016, -0.8126, 0.1788, -0.8126, 0.2018, -0.8502, 0.2018, -0.8502, 0.1788, -0.8126, 0.1788, -0.8502, 0.2251, -0.8126, 0.2016, -0.8126, 0.2251, -0.8502, 0.2251, -0.8502, 0.2016, -0.8126, 0.2018, -0.8502, 0.2472, -0.8126, 0.2251, -0.8126, 0.2472, -0.8502, 0.2472, -0.8502, 0.2251, -0.8126, 0.2251, -0.8502, 0.1568, -0.8126, 0.1788, -0.8126, 0.1788, -0.7938, 0.2016, -0.8126, 0.2015, -0.7938, 0.1788, -0.8126, 0.1788, -0.8126, 0.2015, -0.7938, 0.1788, -0.7938, 0.2016, -0.8126, 0.2251, -0.8126, 0.2015, -0.7938, 0.2251, -0.8126, 0.2251, -0.7938, 0.2015, -0.7938, 0.2251, -0.8126, 0.2472, -0.8126, 0.2251, -0.7938, 0.1788, -0.7938, 0.1788, -0.8126, 0.1568, -0.8126, 0.2016, -0.8126, 0.1788, -0.8126, 0.2015, -0.7938, 0.1788, -0.7938, 0.2015, -0.7938, 0.1788, -0.8126, 0.2251, -0.7938, 0.2251, -0.8126, 0.2015, -0.7938, 0.2015, -0.7938, 0.2251, -0.8126, 0.2016, -0.8126, 0.2251, -0.7938, 0.2472, -0.8126, 0.2251, -0.8126, 0.1788, -0.8502, 0.1568, -0.8502, 0.1788, -0.8126, 0.1788, -0.8126, 0.1568, -0.8502, 0.1568, -0.8126, 0.2016, -0.8126, 0.1999, -0.8502, 0.1788, -0.8126, 0.1999, -0.8502, 0.1788, -0.8502, 0.1788, -0.8126, 0.2016, -0.8126, 0.2014, -0.8502, 0.1999, -0.8502, 0.2016, -0.8126, 0.2029, -0.8502, 0.2014, -0.8502, 0.2251, -0.8126, 0.2251, -0.8502, 0.2016, -0.8126, 0.2251, -0.8502, 0.2029, -0.8502, 0.2016, -0.8126, 0.2251, -0.8502, 0.2251, -0.8126, 0.2472, -0.8502, 0.2472, -0.8502, 0.2251, -0.8126, 0.2472, -0.8126, 0.1788, -0.8502, 0.1788, -0.8878, 0.1568, -0.8502, 0.1788, -0.8878, 0.1568, -0.8878, 0.1568, -0.8502, 0.1999, -0.8502, 0.1991, -0.8878, 0.1788, -0.8502, 0.1991, -0.8878, 0.1788, -0.8878, 0.1788, -0.8502, 0.2014, -0.8877, 0.1991, -0.8878, 0.2014, -0.8502, 0.2014, -0.8502, 0.1991, -0.8878, 0.1999, -0.8502, 0.2029, -0.8502, 0.2035, -0.8878, 0.2014, -0.8502, 0.2035, -0.8878, 0.2014, -0.8877, 0.2014, -0.8502, 0.2251, -0.8878, 0.2035, -0.8878, 0.2251, -0.8502, 0.2251, -0.8502, 0.2035, -0.8878, 0.2029, -0.8502, 0.2472, -0.8878, 0.2251, -0.8878, 0.2472, -0.8502, 0.2251, -0.8878, 0.2251, -0.8502, 0.2472, -0.8502, 0.1568, -0.8878, 0.1788, -0.8878, 0.1788, -0.9066, 0.1991, -0.8878, 0.1987, -0.9066, 0.1788, -0.8878, 0.1788, -0.8878, 0.1987, -0.9066, 0.1788, -0.9066, 0.2014, -0.9066, 0.1987, -0.9066, 0.2014, -0.8877, 0.1991, -0.8878, 0.2014, -0.8877, 0.1987, -0.9066, 0.2014, -0.9066, 0.2014, -0.8877, 0.204, -0.9066, 0.2014, -0.8877, 0.2035, -0.8878, 0.204, -0.9066, 0.2035, -0.8878, 0.2251, -0.8878, 0.204, -0.9066, 0.2251, -0.8878, 0.2251, -0.9066, 0.204, -0.9066, 0.2251, -0.8878, 0.2472, -0.8878, 0.2251, -0.9066, 0.1982, -0.9123, 0.1987, -0.9066, 0.2014, -0.9124, 0.1987, -0.9066, 0.2014, -0.9066, 0.2014, -0.9124, 0.1982, -0.9123, 0.2014, -0.9124, 0.1987, -0.9066, 0.2014, -0.9066, 0.1987, -0.9066, 0.2014, -0.9124, 0.2014, -0.9066, 0.204, -0.9066, 0.2014, -0.9124, 0.204, -0.9066, 0.2045, -0.9123, 0.2014, -0.9124, 0.2014, -0.9066, 0.2014, -0.9124, 0.204, -0.9066, 0.204, -0.9066, 0.2014, -0.9124, 0.2045, -0.9123, 0.198, -0.9186, 0.1982, -0.9123, 0.2014, -0.9186, 0.1982, -0.9123, 0.2014, -0.9124, 0.2014, -0.9186, 0.198, -0.9186, 0.2014, -0.9186, 0.1982, -0.9123, 0.2014, -0.9124, 0.1982, -0.9123, 0.2014, -0.9186, 0.2043, -0.9186, 0.2014, -0.9186, 0.2045, -0.9123, 0.2014, -0.9124, 0.2045, -0.9123, 0.2014, -0.9186, 0.2043, -0.9186, 0.2045, -0.9123, 0.2014, -0.9186, 0.2045, -0.9123, 0.2014, -0.9124, 0.2014, -0.9186, 0.2014, -0.9186, 0.2014, -0.9247, 0.198, -0.9186, 0.198, -0.9186, 0.2014, -0.9247, 0.198, -0.9246, 0.2014, -0.9247, 0.2014, -0.9186, 0.198, -0.9246, 0.2014, -0.9186, 0.198, -0.9186, 0.198, -0.9246, 0.2043, -0.9247, 0.2014, -0.9247, 0.2043, -0.9186, 0.2014, -0.9186, 0.2043, -0.9186, 0.2014, -0.9247, 0.2043, -0.9186, 0.2014, -0.9186, 0.2043, -0.9247, 0.2014, -0.9186, 0.2014, -0.9247, 0.2043, -0.9247])
me_fe_starter3_mp_gmdl_001.use_remesh_fix_poles = True
me_fe_starter3_mp_gmdl_001.use_remesh_preserve_attributes = False
me_fe_starter3_mp_gmdl_001.update()

# ---- objects
ob_fe_starter3_mp_0x_0_9 = bpy.data.objects.new('FE_starter3_Mp 0x 0.9', me_fe_starter3_mp_gmdl_002)
ob_fe_starter3_mp_0_740818_0x_0_794 = bpy.data.objects.new('FE_starter3_Mp 0,740818 0x 0.794', me_fe_starter3_mp_gmdl)
ob_0x0775854b_1_252322_0x_0_362037 = bpy.data.objects.new('0x0775854B 1,252322 0x 0.362037', me_0x0775854b_gmdl)
ob_fe_starter3_sp1_0_860706_0x0 = bpy.data.objects.new('FE_starter3_Sp1 0,860706 0x0', me_fe_starter3_sp1_gmdl_001)
ob_fe_rivers2_sp_0_798516_0x_0_766936 = bpy.data.objects.new('FE_rivers2_Sp 0,798516 0x 0.766936', me_fe_rivers2_sp_gmdl_001)
ob_fe_starter3_sp1_0_860707_0x_0_3 = bpy.data.objects.new('FE_starter3_Sp1 0,860707 0x 0.3', me_fe_starter3_sp1_gmdl)
ob_fe_rivers2_sp_0_687288_0x1 = bpy.data.objects.new('FE_rivers2_Sp 0,687288 0x1', me_fe_rivers2_sp_gmdl_002)
ob_fe_starter3_mp_0_798516_0x_0_898175 = bpy.data.objects.new('FE_starter3_Mp 0,798516 0x 0.898175', me_fe_starter3_mp_gmdl_001)

# ---- transforms, parenting, visibility, modifiers, constraints
ob_fe_starter3_mp_0x_0_9.location = (0.0, 0.0, 0.0)
_vg = ob_fe_starter3_mp_0x_0_9.vertex_groups.new(name='bone-0')
_vg = ob_fe_starter3_mp_0x_0_9.vertex_groups.new(name='bone-1')
_vg = ob_fe_starter3_mp_0x_0_9.vertex_groups.new(name='bone-2')
_vg = ob_fe_starter3_mp_0x_0_9.vertex_groups.new(name='bone-3')
_vg = ob_fe_starter3_mp_0x_0_9.vertex_groups.new(name='bone-4')
_vg = ob_fe_starter3_mp_0x_0_9.vertex_groups.new(name='bone-5')
_vg = ob_fe_starter3_mp_0x_0_9.vertex_groups.new(name='bone-6')
_vg = ob_fe_starter3_mp_0x_0_9.vertex_groups.new(name='bone-7')
_vg = ob_fe_starter3_mp_0x_0_9.vertex_groups.new(name='bone-8')
_vg = ob_fe_starter3_mp_0x_0_9.vertex_groups.new(name='bone-9')
_vg = ob_fe_starter3_mp_0x_0_9.vertex_groups.new(name='bone-10')
_vg = ob_fe_starter3_mp_0x_0_9.vertex_groups.new(name='bone-11')
_vg = ob_fe_starter3_mp_0x_0_9.vertex_groups.new(name='bone-12')
_vg = ob_fe_starter3_mp_0x_0_9.vertex_groups.new(name='bone-13')
_vg = ob_fe_starter3_mp_0x_0_9.vertex_groups.new(name='bone-14')
_vg = ob_fe_starter3_mp_0x_0_9.vertex_groups.new(name='bone-15')
_vg = ob_fe_starter3_mp_0x_0_9.vertex_groups.new(name='bone-16')
_vg = ob_fe_starter3_mp_0x_0_9.vertex_groups.new(name='bone-17')
_vg = ob_fe_starter3_mp_0x_0_9.vertex_groups.new(name='bone-18')
_vg = ob_fe_starter3_mp_0x_0_9.vertex_groups.new(name='bone-19')
_vg = ob_fe_starter3_mp_0x_0_9.vertex_groups.new(name='bone-20')
_vg = ob_fe_starter3_mp_0x_0_9.vertex_groups.new(name='bone-21')
_vg = ob_fe_starter3_mp_0x_0_9.vertex_groups.new(name='bone-22')
_vg = ob_fe_starter3_mp_0x_0_9.vertex_groups.new(name='bone-23')
ob_fe_starter3_mp_0_740818_0x_0_794.location = (0.0, 0.0, 0.0)
_vg = ob_fe_starter3_mp_0_740818_0x_0_794.vertex_groups.new(name='bone-0')
_vg = ob_fe_starter3_mp_0_740818_0x_0_794.vertex_groups.new(name='bone-1')
_vg = ob_fe_starter3_mp_0_740818_0x_0_794.vertex_groups.new(name='bone-2')
_vg = ob_fe_starter3_mp_0_740818_0x_0_794.vertex_groups.new(name='bone-3')
_vg = ob_fe_starter3_mp_0_740818_0x_0_794.vertex_groups.new(name='bone-4')
_vg = ob_fe_starter3_mp_0_740818_0x_0_794.vertex_groups.new(name='bone-5')
_vg = ob_fe_starter3_mp_0_740818_0x_0_794.vertex_groups.new(name='bone-6')
_vg = ob_fe_starter3_mp_0_740818_0x_0_794.vertex_groups.new(name='bone-7')
_vg = ob_fe_starter3_mp_0_740818_0x_0_794.vertex_groups.new(name='bone-8')
_vg = ob_fe_starter3_mp_0_740818_0x_0_794.vertex_groups.new(name='bone-9')
_vg = ob_fe_starter3_mp_0_740818_0x_0_794.vertex_groups.new(name='bone-10')
_vg = ob_fe_starter3_mp_0_740818_0x_0_794.vertex_groups.new(name='bone-11')
_vg = ob_fe_starter3_mp_0_740818_0x_0_794.vertex_groups.new(name='bone-12')
_vg = ob_fe_starter3_mp_0_740818_0x_0_794.vertex_groups.new(name='bone-13')
_vg = ob_fe_starter3_mp_0_740818_0x_0_794.vertex_groups.new(name='bone-14')
_vg = ob_fe_starter3_mp_0_740818_0x_0_794.vertex_groups.new(name='bone-15')
_vg = ob_fe_starter3_mp_0_740818_0x_0_794.vertex_groups.new(name='bone-16')
_vg = ob_fe_starter3_mp_0_740818_0x_0_794.vertex_groups.new(name='bone-17')
_vg = ob_fe_starter3_mp_0_740818_0x_0_794.vertex_groups.new(name='bone-18')
_vg = ob_fe_starter3_mp_0_740818_0x_0_794.vertex_groups.new(name='bone-19')
_vg = ob_fe_starter3_mp_0_740818_0x_0_794.vertex_groups.new(name='bone-20')
_vg = ob_fe_starter3_mp_0_740818_0x_0_794.vertex_groups.new(name='bone-21')
_vg = ob_fe_starter3_mp_0_740818_0x_0_794.vertex_groups.new(name='bone-22')
_vg = ob_fe_starter3_mp_0_740818_0x_0_794.vertex_groups.new(name='bone-23')
ob_0x0775854b_1_252322_0x_0_362037.location = (0.0, 0.0, 0.0)
_vg = ob_0x0775854b_1_252322_0x_0_362037.vertex_groups.new(name='bone-0')
_vg = ob_0x0775854b_1_252322_0x_0_362037.vertex_groups.new(name='bone-1')
_vg = ob_0x0775854b_1_252322_0x_0_362037.vertex_groups.new(name='bone-2')
_vg = ob_0x0775854b_1_252322_0x_0_362037.vertex_groups.new(name='bone-3')
_vg = ob_0x0775854b_1_252322_0x_0_362037.vertex_groups.new(name='bone-4')
_vg = ob_0x0775854b_1_252322_0x_0_362037.vertex_groups.new(name='bone-5')
_vg = ob_0x0775854b_1_252322_0x_0_362037.vertex_groups.new(name='bone-6')
_vg = ob_0x0775854b_1_252322_0x_0_362037.vertex_groups.new(name='bone-7')
_vg = ob_0x0775854b_1_252322_0x_0_362037.vertex_groups.new(name='bone-8')
_vg = ob_0x0775854b_1_252322_0x_0_362037.vertex_groups.new(name='bone-9')
_vg = ob_0x0775854b_1_252322_0x_0_362037.vertex_groups.new(name='bone-10')
_vg = ob_0x0775854b_1_252322_0x_0_362037.vertex_groups.new(name='bone-11')
_vg = ob_0x0775854b_1_252322_0x_0_362037.vertex_groups.new(name='bone-12')
_vg = ob_0x0775854b_1_252322_0x_0_362037.vertex_groups.new(name='bone-13')
_vg = ob_0x0775854b_1_252322_0x_0_362037.vertex_groups.new(name='bone-14')
_vg = ob_0x0775854b_1_252322_0x_0_362037.vertex_groups.new(name='bone-15')
_vg = ob_0x0775854b_1_252322_0x_0_362037.vertex_groups.new(name='bone-16')
_vg = ob_0x0775854b_1_252322_0x_0_362037.vertex_groups.new(name='bone-17')
_vg = ob_0x0775854b_1_252322_0x_0_362037.vertex_groups.new(name='bone-18')
_vg = ob_0x0775854b_1_252322_0x_0_362037.vertex_groups.new(name='bone-19')
_vg = ob_0x0775854b_1_252322_0x_0_362037.vertex_groups.new(name='bone-20')
_vg = ob_0x0775854b_1_252322_0x_0_362037.vertex_groups.new(name='bone-21')
_vg = ob_0x0775854b_1_252322_0x_0_362037.vertex_groups.new(name='bone-22')
_vg = ob_0x0775854b_1_252322_0x_0_362037.vertex_groups.new(name='bone-23')
ob_fe_starter3_sp1_0_860706_0x0.location = (0.0, 0.0, 0.0)
_vg = ob_fe_starter3_sp1_0_860706_0x0.vertex_groups.new(name='bone-0')
_vg = ob_fe_starter3_sp1_0_860706_0x0.vertex_groups.new(name='bone-1')
_vg = ob_fe_starter3_sp1_0_860706_0x0.vertex_groups.new(name='bone-2')
_vg = ob_fe_starter3_sp1_0_860706_0x0.vertex_groups.new(name='bone-3')
_vg = ob_fe_starter3_sp1_0_860706_0x0.vertex_groups.new(name='bone-4')
_vg = ob_fe_starter3_sp1_0_860706_0x0.vertex_groups.new(name='bone-5')
_vg = ob_fe_starter3_sp1_0_860706_0x0.vertex_groups.new(name='bone-6')
_vg = ob_fe_starter3_sp1_0_860706_0x0.vertex_groups.new(name='bone-7')
_vg = ob_fe_starter3_sp1_0_860706_0x0.vertex_groups.new(name='bone-8')
_vg = ob_fe_starter3_sp1_0_860706_0x0.vertex_groups.new(name='bone-9')
_vg = ob_fe_starter3_sp1_0_860706_0x0.vertex_groups.new(name='bone-10')
_vg = ob_fe_starter3_sp1_0_860706_0x0.vertex_groups.new(name='bone-11')
_vg = ob_fe_starter3_sp1_0_860706_0x0.vertex_groups.new(name='bone-12')
_vg = ob_fe_starter3_sp1_0_860706_0x0.vertex_groups.new(name='bone-13')
_vg = ob_fe_starter3_sp1_0_860706_0x0.vertex_groups.new(name='bone-14')
_vg = ob_fe_starter3_sp1_0_860706_0x0.vertex_groups.new(name='bone-15')
_vg = ob_fe_starter3_sp1_0_860706_0x0.vertex_groups.new(name='bone-16')
_vg = ob_fe_starter3_sp1_0_860706_0x0.vertex_groups.new(name='bone-17')
_vg = ob_fe_starter3_sp1_0_860706_0x0.vertex_groups.new(name='bone-18')
_vg = ob_fe_starter3_sp1_0_860706_0x0.vertex_groups.new(name='bone-19')
_vg = ob_fe_starter3_sp1_0_860706_0x0.vertex_groups.new(name='bone-20')
ob_fe_rivers2_sp_0_798516_0x_0_766936.location = (0.0, 0.0, 0.0)
_vg = ob_fe_rivers2_sp_0_798516_0x_0_766936.vertex_groups.new(name='bone-0')
_vg = ob_fe_rivers2_sp_0_798516_0x_0_766936.vertex_groups.new(name='bone-1')
_vg = ob_fe_rivers2_sp_0_798516_0x_0_766936.vertex_groups.new(name='bone-2')
_vg = ob_fe_rivers2_sp_0_798516_0x_0_766936.vertex_groups.new(name='bone-3')
_vg = ob_fe_rivers2_sp_0_798516_0x_0_766936.vertex_groups.new(name='bone-4')
_vg = ob_fe_rivers2_sp_0_798516_0x_0_766936.vertex_groups.new(name='bone-5')
_vg = ob_fe_rivers2_sp_0_798516_0x_0_766936.vertex_groups.new(name='bone-6')
_vg = ob_fe_rivers2_sp_0_798516_0x_0_766936.vertex_groups.new(name='bone-7')
_vg = ob_fe_rivers2_sp_0_798516_0x_0_766936.vertex_groups.new(name='bone-8')
_vg = ob_fe_rivers2_sp_0_798516_0x_0_766936.vertex_groups.new(name='bone-9')
_vg = ob_fe_rivers2_sp_0_798516_0x_0_766936.vertex_groups.new(name='bone-10')
_vg = ob_fe_rivers2_sp_0_798516_0x_0_766936.vertex_groups.new(name='bone-11')
_vg = ob_fe_rivers2_sp_0_798516_0x_0_766936.vertex_groups.new(name='bone-12')
_vg = ob_fe_rivers2_sp_0_798516_0x_0_766936.vertex_groups.new(name='bone-13')
_vg = ob_fe_rivers2_sp_0_798516_0x_0_766936.vertex_groups.new(name='bone-14')
_vg = ob_fe_rivers2_sp_0_798516_0x_0_766936.vertex_groups.new(name='bone-15')
_vg = ob_fe_rivers2_sp_0_798516_0x_0_766936.vertex_groups.new(name='bone-16')
_vg = ob_fe_rivers2_sp_0_798516_0x_0_766936.vertex_groups.new(name='bone-17')
_vg = ob_fe_rivers2_sp_0_798516_0x_0_766936.vertex_groups.new(name='bone-18')
_vg = ob_fe_rivers2_sp_0_798516_0x_0_766936.vertex_groups.new(name='bone-19')
_vg = ob_fe_rivers2_sp_0_798516_0x_0_766936.vertex_groups.new(name='bone-20')
ob_fe_starter3_sp1_0_860707_0x_0_3.location = (0.0, 0.0, 0.0)
_vg = ob_fe_starter3_sp1_0_860707_0x_0_3.vertex_groups.new(name='bone-0')
_vg = ob_fe_starter3_sp1_0_860707_0x_0_3.vertex_groups.new(name='bone-1')
_vg = ob_fe_starter3_sp1_0_860707_0x_0_3.vertex_groups.new(name='bone-2')
_vg = ob_fe_starter3_sp1_0_860707_0x_0_3.vertex_groups.new(name='bone-3')
_vg = ob_fe_starter3_sp1_0_860707_0x_0_3.vertex_groups.new(name='bone-4')
_vg = ob_fe_starter3_sp1_0_860707_0x_0_3.vertex_groups.new(name='bone-5')
_vg = ob_fe_starter3_sp1_0_860707_0x_0_3.vertex_groups.new(name='bone-6')
_vg = ob_fe_starter3_sp1_0_860707_0x_0_3.vertex_groups.new(name='bone-7')
_vg = ob_fe_starter3_sp1_0_860707_0x_0_3.vertex_groups.new(name='bone-8')
_vg = ob_fe_starter3_sp1_0_860707_0x_0_3.vertex_groups.new(name='bone-9')
_vg = ob_fe_starter3_sp1_0_860707_0x_0_3.vertex_groups.new(name='bone-10')
_vg = ob_fe_starter3_sp1_0_860707_0x_0_3.vertex_groups.new(name='bone-11')
_vg = ob_fe_starter3_sp1_0_860707_0x_0_3.vertex_groups.new(name='bone-12')
_vg = ob_fe_starter3_sp1_0_860707_0x_0_3.vertex_groups.new(name='bone-13')
_vg = ob_fe_starter3_sp1_0_860707_0x_0_3.vertex_groups.new(name='bone-14')
_vg = ob_fe_starter3_sp1_0_860707_0x_0_3.vertex_groups.new(name='bone-15')
_vg = ob_fe_starter3_sp1_0_860707_0x_0_3.vertex_groups.new(name='bone-16')
_vg = ob_fe_starter3_sp1_0_860707_0x_0_3.vertex_groups.new(name='bone-17')
_vg = ob_fe_starter3_sp1_0_860707_0x_0_3.vertex_groups.new(name='bone-18')
_vg = ob_fe_starter3_sp1_0_860707_0x_0_3.vertex_groups.new(name='bone-19')
_vg = ob_fe_starter3_sp1_0_860707_0x_0_3.vertex_groups.new(name='bone-20')
ob_fe_rivers2_sp_0_687288_0x1.location = (0.0, 0.0, 0.0)
_vg = ob_fe_rivers2_sp_0_687288_0x1.vertex_groups.new(name='bone-0')
_vg = ob_fe_rivers2_sp_0_687288_0x1.vertex_groups.new(name='bone-1')
_vg = ob_fe_rivers2_sp_0_687288_0x1.vertex_groups.new(name='bone-2')
_vg = ob_fe_rivers2_sp_0_687288_0x1.vertex_groups.new(name='bone-3')
_vg = ob_fe_rivers2_sp_0_687288_0x1.vertex_groups.new(name='bone-4')
_vg = ob_fe_rivers2_sp_0_687288_0x1.vertex_groups.new(name='bone-5')
_vg = ob_fe_rivers2_sp_0_687288_0x1.vertex_groups.new(name='bone-6')
_vg = ob_fe_rivers2_sp_0_687288_0x1.vertex_groups.new(name='bone-7')
_vg = ob_fe_rivers2_sp_0_687288_0x1.vertex_groups.new(name='bone-8')
_vg = ob_fe_rivers2_sp_0_687288_0x1.vertex_groups.new(name='bone-9')
_vg = ob_fe_rivers2_sp_0_687288_0x1.vertex_groups.new(name='bone-10')
_vg = ob_fe_rivers2_sp_0_687288_0x1.vertex_groups.new(name='bone-11')
_vg = ob_fe_rivers2_sp_0_687288_0x1.vertex_groups.new(name='bone-12')
_vg = ob_fe_rivers2_sp_0_687288_0x1.vertex_groups.new(name='bone-13')
_vg = ob_fe_rivers2_sp_0_687288_0x1.vertex_groups.new(name='bone-14')
_vg = ob_fe_rivers2_sp_0_687288_0x1.vertex_groups.new(name='bone-15')
_vg = ob_fe_rivers2_sp_0_687288_0x1.vertex_groups.new(name='bone-16')
_vg = ob_fe_rivers2_sp_0_687288_0x1.vertex_groups.new(name='bone-17')
_vg = ob_fe_rivers2_sp_0_687288_0x1.vertex_groups.new(name='bone-18')
_vg = ob_fe_rivers2_sp_0_687288_0x1.vertex_groups.new(name='bone-19')
_vg = ob_fe_rivers2_sp_0_687288_0x1.vertex_groups.new(name='bone-20')
ob_fe_starter3_mp_0_798516_0x_0_898175.location = (0.0, 0.0, 0.0)
_vg = ob_fe_starter3_mp_0_798516_0x_0_898175.vertex_groups.new(name='bone-0')
_vg = ob_fe_starter3_mp_0_798516_0x_0_898175.vertex_groups.new(name='bone-1')
_vg = ob_fe_starter3_mp_0_798516_0x_0_898175.vertex_groups.new(name='bone-2')
_vg = ob_fe_starter3_mp_0_798516_0x_0_898175.vertex_groups.new(name='bone-3')
_vg = ob_fe_starter3_mp_0_798516_0x_0_898175.vertex_groups.new(name='bone-4')
_vg = ob_fe_starter3_mp_0_798516_0x_0_898175.vertex_groups.new(name='bone-5')
_vg = ob_fe_starter3_mp_0_798516_0x_0_898175.vertex_groups.new(name='bone-6')
_vg = ob_fe_starter3_mp_0_798516_0x_0_898175.vertex_groups.new(name='bone-7')
_vg = ob_fe_starter3_mp_0_798516_0x_0_898175.vertex_groups.new(name='bone-8')
_vg = ob_fe_starter3_mp_0_798516_0x_0_898175.vertex_groups.new(name='bone-9')
_vg = ob_fe_starter3_mp_0_798516_0x_0_898175.vertex_groups.new(name='bone-10')
_vg = ob_fe_starter3_mp_0_798516_0x_0_898175.vertex_groups.new(name='bone-11')
_vg = ob_fe_starter3_mp_0_798516_0x_0_898175.vertex_groups.new(name='bone-12')
_vg = ob_fe_starter3_mp_0_798516_0x_0_898175.vertex_groups.new(name='bone-13')
_vg = ob_fe_starter3_mp_0_798516_0x_0_898175.vertex_groups.new(name='bone-14')
_vg = ob_fe_starter3_mp_0_798516_0x_0_898175.vertex_groups.new(name='bone-15')
_vg = ob_fe_starter3_mp_0_798516_0x_0_898175.vertex_groups.new(name='bone-16')
_vg = ob_fe_starter3_mp_0_798516_0x_0_898175.vertex_groups.new(name='bone-17')
_vg = ob_fe_starter3_mp_0_798516_0x_0_898175.vertex_groups.new(name='bone-18')
_vg = ob_fe_starter3_mp_0_798516_0x_0_898175.vertex_groups.new(name='bone-19')
_vg = ob_fe_starter3_mp_0_798516_0x_0_898175.vertex_groups.new(name='bone-20')
_vg = ob_fe_starter3_mp_0_798516_0x_0_898175.vertex_groups.new(name='bone-21')
_vg = ob_fe_starter3_mp_0_798516_0x_0_898175.vertex_groups.new(name='bone-22')
_vg = ob_fe_starter3_mp_0_798516_0x_0_898175.vertex_groups.new(name='bone-23')

# ---- collection membership
scene.collection.objects.link(ob_fe_starter3_mp_0x_0_9)
scene.collection.objects.link(ob_fe_starter3_mp_0_740818_0x_0_794)
scene.collection.objects.link(ob_0x0775854b_1_252322_0x_0_362037)
scene.collection.objects.link(ob_fe_starter3_sp1_0_860706_0x0)
scene.collection.objects.link(ob_fe_rivers2_sp_0_798516_0x_0_766936)
scene.collection.objects.link(ob_fe_starter3_sp1_0_860707_0x_0_3)
scene.collection.objects.link(ob_fe_rivers2_sp_0_687288_0x1)
scene.collection.objects.link(ob_fe_starter3_mp_0_798516_0x_0_898175)

# ---- scene / render settings (as saved in the file)
scene.frame_start = 1; scene.frame_end = 250; scene.frame_set(0)
scene.render.engine = 'BLENDER_EEVEE_NEXT'
scene.cycles.sampling_pattern = 'TABULATED_SOBOL'
scene.cycles.use_light_tree = False
scene.view_settings.view_transform = 'Filmic'
bpy.context.view_layer.update()

# ---- added for rendering (the .blend has no active camera and no usable light): camera, sun
cam_auto = bpy.data.cameras.new('AutoCamera')
cam_auto.lens = 50.0
cam_auto.sensor_width = 36.0
cam_auto.clip_end = 1000.0
ob_auto_camera = bpy.data.objects.new('AutoCamera', cam_auto)
scene.collection.objects.link(ob_auto_camera)
ob_auto_camera.location = (4.04402, -6.00134, 3.32244)
ob_auto_camera.rotation_euler = (1.09748, -7.21219e-08, 0.694738)
scene.camera = ob_auto_camera
light_auto_sun = bpy.data.lights.new('AutoSun', 'SUN')
light_auto_sun.energy = 3.0
light_auto_sun.angle = 0.0523599
ob_auto_sun = bpy.data.objects.new('AutoSun', light_auto_sun)
scene.collection.objects.link(ob_auto_sun)
ob_auto_sun.rotation_euler = (0.872665, 0.174533, 0.523599)
bpy.context.view_layer.update()
